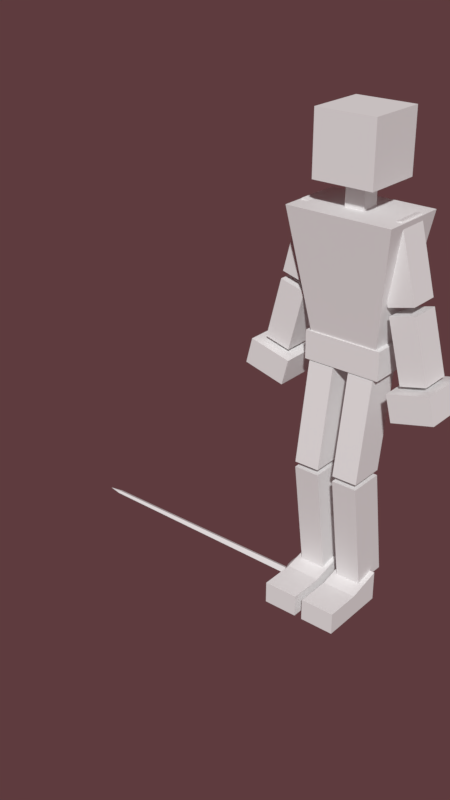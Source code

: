 # Source: PlayerRig01.blend  (saved by Blender 2.79.0; exported with 4.5.12 LTS)
import bpy
from mathutils import Matrix  # noqa: F401  (used for matrix-valued properties, if any)

bpy.ops.wm.read_factory_settings(use_empty=True)
scene = bpy.context.scene
scene.name = 'Scene'

# ---- collections
col_collection_12 = bpy.data.collections.new('Collection 12'); scene.collection.children.link(col_collection_12)
col_collection_13 = bpy.data.collections.new('Collection 13'); scene.collection.children.link(col_collection_13)

# ---- world
world_world = bpy.data.worlds.new('World'); scene.world = world_world
world_world.color = (0.1121, 0.04414, 0.04769)
world_world.use_sun_shadow = False
world_world.sun_shadow_jitter_overblur = 0.0
world_world.cycles.sampling_method = 'MANUAL'

# ---- meshes
me_rapier01_cube = bpy.data.meshes.new('Rapier01_Cube')
me_rapier01_cube.from_pydata([(0.004293, 0.9869, 0.0), (0.000656, 0.9869, 0.01135), (0.0, 0.0, 0.02), (0.0125, 0.0, 0.0), (0.000656, 0.9869, -0.01135), (0.0, 1.044, 0.0), (0.0, 0.0, 0.0), (0.0, 0.0, -0.02), (0.0, 0.0, -0.12), (0.0183, 0.0, -0.12), (0.009162, 0.0, -0.1377), (0.0, 0.0, -0.1377), (0.0, -0.015, 0.072), (0.0, -0.015, 0.024), (0.007103, -0.015, 0.024), (0.009069, -0.015, 0.072), (0.0, -0.015, 0.0), (0.0183, -0.015, 0.0), (0.0, 0.0, 0.12), (0.0, 0.0, 0.1377), (0.009162, 0.0, 0.1377), (0.0183, 0.0, 0.12), (0.009069, 0.0, 0.072), (0.007103, 0.0, 0.024), (0.0, 0.0, 0.024), (0.0, 0.0, 0.072), (0.0, -0.05125, -0.01272), (0.0, -0.015, -0.01), (0.007071, -0.015, -0.007071), (0.008994, -0.05125, -0.008994), (0.01, -0.015, 0.0), (0.01272, -0.05125, 0.0), (0.007071, -0.015, 0.007071), (0.008994, -0.05125, 0.008994), (0.0, -0.015, 0.01), (0.0, -0.05125, 0.01272), (0.015, -0.1588, -0.02121), (0.015, -0.1523, -0.01148), (0.01828, -0.1617, -0.007581), (0.01828, -0.166, -0.01401), (0.015, -0.1523, 0.01148), (0.015, -0.1588, 0.02121), (0.01828, -0.166, 0.01401), (0.01828, -0.1617, 0.007581), (0.015, -0.2077, 0.01148), (0.015, -0.21, 0.0), (0.01828, -0.1998, 0.0), (0.01828, -0.1983, 0.007581), (0.015, -0.1685, -0.02772), (0.01828, -0.1724, -0.0183), (0.015, -0.2012, -0.02121), (0.015, -0.1915, -0.02772), (0.01828, -0.1876, -0.0183), (0.01828, -0.194, -0.01401), (0.01945, -0.18, 0.0), (0.015, -0.1915, 0.02772), (0.015, -0.2012, 0.02121), (0.01828, -0.194, 0.01401), (0.01828, -0.1876, 0.0183), (0.015, -0.18, 0.03), (0.01828, -0.18, 0.01981), (0.015, -0.1685, 0.02772), (0.01828, -0.1724, 0.0183), (0.015, -0.15, 0.0), (0.01828, -0.1602, 0.0), (0.015, -0.18, -0.03), (0.01828, -0.18, -0.01981), (0.015, -0.2077, -0.01148), (0.01828, -0.1983, -0.007581), (0.007071, -0.16, 0.007071), (0.007845, -0.1238, 0.007845), (0.0, -0.1238, 0.0111), (0.0, -0.16, 0.01), (0.008355, -0.0875, 0.008355), (0.0, -0.0875, 0.01182), (0.01, -0.16, 0.0), (0.0111, -0.1238, 0.0), (0.01182, -0.0875, 0.0), (0.007071, -0.16, -0.007071), (0.007845, -0.1238, -0.007845), (0.008355, -0.0875, -0.008355), (0.0, -0.16, -0.01), (0.0, -0.1238, -0.0111), (0.0, -0.0875, -0.01182), (0.0, -0.015, -0.024), (0.007103, -0.015, -0.024), (0.0, -0.015, -0.072), (0.009069, -0.015, -0.072), (0.009069, 0.0, -0.072), (0.0, 0.0, -0.072), (0.0, 0.0, -0.024), (0.007103, 0.0, -0.024), (0.0, 0.0, 0.0), (0.0183, 0.0, 0.0), (0.0, -0.015, -0.1377), (0.009162, -0.015, -0.1377), (0.0183, -0.015, -0.12), (0.0, -0.015, -0.12), (0.0, -0.015, 0.1377), (0.009162, -0.015, 0.1377), (0.0183, -0.015, 0.12), (0.0, -0.015, 0.12), (-0.004293, 0.9869, 0.0), (-0.0125, 0.0, 0.0), (-0.000656, 0.9869, 0.01135), (-0.000656, 0.9869, -0.01135), (-0.009162, 0.0, -0.1377), (-0.0183, 0.0, -0.12), (-0.009069, -0.015, 0.072), (-0.007103, -0.015, 0.024), (-0.0183, -0.015, 0.0), (-0.0183, 0.0, 0.12), (-0.009162, 0.0, 0.1377), (-0.009069, 0.0, 0.072), (-0.007103, 0.0, 0.024), (-0.008994, -0.05125, -0.008994), (-0.007071, -0.015, -0.007071), (-0.01272, -0.05125, 0.0), (-0.01, -0.015, 0.0), (-0.008994, -0.05125, 0.008994), (-0.007071, -0.015, 0.007071), (-0.015, -0.1588, -0.02121), (-0.01828, -0.166, -0.01401), (-0.01828, -0.1617, -0.007581), (-0.015, -0.1523, -0.01148), (-0.015, -0.1523, 0.01148), (-0.01828, -0.1617, 0.007581), (-0.01828, -0.166, 0.01401), (-0.015, -0.1588, 0.02121), (-0.015, -0.2077, 0.01148), (-0.01828, -0.1983, 0.007581), (-0.01828, -0.1998, 0.0), (-0.015, -0.21, 0.0), (-0.015, -0.1685, -0.02772), (-0.01828, -0.1724, -0.0183), (-0.015, -0.2012, -0.02121), (-0.01828, -0.194, -0.01401), (-0.01828, -0.1876, -0.0183), (-0.015, -0.1915, -0.02772), (-0.01945, -0.18, 0.0), (-0.015, -0.1915, 0.02772), (-0.01828, -0.1876, 0.0183), (-0.01828, -0.194, 0.01401), (-0.015, -0.2012, 0.02121), (-0.015, -0.18, 0.03), (-0.01828, -0.18, 0.01981), (-0.01828, -0.1724, 0.0183), (-0.015, -0.1685, 0.02772), (-0.01828, -0.1602, 0.0), (-0.015, -0.15, 0.0), (-0.015, -0.18, -0.03), (-0.01828, -0.18, -0.01981), (-0.015, -0.2077, -0.01148), (-0.01828, -0.1983, -0.007581), (-0.007071, -0.16, 0.007071), (-0.007845, -0.1238, 0.007845), (-0.008355, -0.0875, 0.008355), (-0.01, -0.16, 0.0), (-0.0111, -0.1238, 0.0), (-0.01182, -0.0875, 0.0), (-0.007071, -0.16, -0.007071), (-0.007845, -0.1238, -0.007845), (-0.008355, -0.0875, -0.008355), (-0.007103, -0.015, -0.024), (-0.009069, -0.015, -0.072), (-0.009069, 0.0, -0.072), (-0.007103, 0.0, -0.024), (-0.0183, 0.0, 0.0), (-0.009162, -0.015, -0.1377), (-0.0183, -0.015, -0.12), (-0.009162, -0.015, 0.1377), (-0.0183, -0.015, 0.12), (0.0, 0.09511, -0.0309), (0.0, 0.09877, -0.01564), (0.005987, 0.09877, -0.01445), (0.01183, 0.09511, -0.02855), (0.0, 0.0, -0.1), (0.0, 0.01564, -0.09877), (0.0378, 0.01564, -0.09125), (0.03827, 0.0, -0.09239), (0.0, 0.0891, -0.0454), (0.01737, 0.0891, -0.04194), (0.0, 0.0809, -0.05878), (0.02249, 0.0809, -0.0543), (0.0, 0.07071, -0.07071), (0.02706, 0.07071, -0.06533), (0.0, 0.05878, -0.0809), (0.03096, 0.05878, -0.07474), (0.0, 0.0454, -0.0891), (0.0341, 0.0454, -0.08232), (0.0, 0.0309, -0.09511), (0.03639, 0.0309, -0.08787), (0.0, 0.1, 0.0), (0.0321, 0.0891, -0.0321), (0.04156, 0.0809, -0.04156), (0.05, 0.07071, -0.05), (0.05721, 0.05878, -0.05721), (0.063, 0.0454, -0.063), (0.06725, 0.0309, -0.06725), (0.01106, 0.09877, -0.01106), (0.06984, 0.01564, -0.06984), (0.02185, 0.09511, -0.02185), (0.07071, 0.0, -0.07071), (0.08232, 0.0454, -0.0341), (0.08787, 0.0309, -0.03639), (0.01445, 0.09877, -0.005986), (0.09125, 0.01564, -0.0378), (0.02855, 0.09511, -0.01183), (0.09239, 0.0, -0.03827), (0.04194, 0.0891, -0.01737), (0.0543, 0.0809, -0.02249), (0.06533, 0.07071, -0.02706), (0.07474, 0.05878, -0.03096), (0.0454, 0.0891, 0.0), (0.05878, 0.0809, 0.0), (0.07071, 0.07071, 0.0), (0.0809, 0.05878, 0.0), (0.0891, 0.0454, 0.0), (0.09511, 0.0309, 0.0), (0.01564, 0.09877, 0.0), (0.09877, 0.01564, 0.0), (0.0309, 0.09511, 0.0), (0.1, 0.0, 0.0), (0.07474, 0.05878, 0.03096), (0.08232, 0.0454, 0.0341), (0.08787, 0.0309, 0.03639), (0.01445, 0.09877, 0.005987), (0.09125, 0.01564, 0.0378), (0.02855, 0.09511, 0.01183), (0.09239, 0.0, 0.03827), (0.04194, 0.0891, 0.01737), (0.0543, 0.0809, 0.02249), (0.06533, 0.07071, 0.02706), (0.02185, 0.09511, 0.02185), (0.0321, 0.0891, 0.0321), (0.04156, 0.0809, 0.04156), (0.05, 0.07071, 0.05), (0.05721, 0.05878, 0.05721), (0.063, 0.0454, 0.063), (0.06725, 0.0309, 0.06725), (0.01106, 0.09877, 0.01106), (0.06984, 0.01564, 0.06984), (0.07071, 0.0, 0.07071), (0.03096, 0.05878, 0.07474), (0.0341, 0.0454, 0.08232), (0.03639, 0.0309, 0.08787), (0.005987, 0.09877, 0.01445), (0.0378, 0.01564, 0.09125), (0.01183, 0.09511, 0.02855), (0.03827, 0.0, 0.09239), (0.01737, 0.0891, 0.04194), (0.02249, 0.0809, 0.0543), (0.02706, 0.07071, 0.06533), (0.0, 0.01564, 0.09877), (0.0, 0.0, 0.1), (0.0, 0.09511, 0.0309), (0.0, 0.0891, 0.0454), (0.0, 0.0809, 0.05878), (0.0, 0.07071, 0.07071), (0.0, 0.05878, 0.0809), (0.0, 0.0454, 0.0891), (0.0, 0.0309, 0.09511), (0.0, 0.09877, 0.01564), (0.0, -0.18, -0.03), (0.0, -0.1915, -0.02772), (0.0, -0.2012, -0.02121), (0.0, -0.2077, -0.01148), (0.0, -0.21, 0.0), (0.0, -0.2077, 0.01148), (0.0, -0.2012, 0.02121), (0.0, -0.1915, 0.02772), (0.0, -0.18, 0.03), (0.0, -0.1685, 0.02772), (0.0, -0.1588, 0.02121), (0.0, -0.1523, 0.01148), (0.0, -0.15, 0.0), (0.0, -0.1523, -0.01148), (0.0, -0.1588, -0.02121), (0.0, -0.1685, -0.02772), (-0.01183, 0.09511, -0.02855), (-0.005987, 0.09877, -0.01445), (-0.03827, 0.0, -0.09239), (-0.0378, 0.01564, -0.09125), (-0.01737, 0.0891, -0.04194), (-0.02249, 0.0809, -0.0543), (-0.02706, 0.07071, -0.06533), (-0.03096, 0.05878, -0.07474), (-0.0341, 0.0454, -0.08232), (-0.03639, 0.0309, -0.08787), (-0.04156, 0.0809, -0.04156), (-0.0321, 0.0891, -0.0321), (-0.05, 0.07071, -0.05), (-0.05721, 0.05878, -0.05721), (-0.063, 0.0454, -0.063), (-0.06725, 0.0309, -0.06725), (-0.01106, 0.09877, -0.01106), (-0.06984, 0.01564, -0.06984), (-0.02185, 0.09511, -0.02185), (-0.07071, 0.0, -0.07071), (-0.08787, 0.0309, -0.03639), (-0.08232, 0.0454, -0.0341), (-0.01445, 0.09877, -0.005986), (-0.09125, 0.01564, -0.0378), (-0.02855, 0.09511, -0.01183), (-0.09239, 0.0, -0.03827), (-0.04194, 0.0891, -0.01737), (-0.0543, 0.0809, -0.02249), (-0.06533, 0.07071, -0.02706), (-0.07474, 0.05878, -0.03096), (-0.05878, 0.0809, 0.0), (-0.0454, 0.0891, 0.0), (-0.07071, 0.07071, 0.0), (-0.0809, 0.05878, 0.0), (-0.0891, 0.0454, 0.0), (-0.09511, 0.0309, 0.0), (-0.01564, 0.09877, 0.0), (-0.09877, 0.01564, 0.0), (-0.0309, 0.09511, 0.0), (-0.1, 0.0, 0.0), (-0.08232, 0.0454, 0.0341), (-0.07474, 0.05878, 0.03096), (-0.08787, 0.0309, 0.03639), (-0.01445, 0.09877, 0.005987), (-0.09125, 0.01564, 0.0378), (-0.02855, 0.09511, 0.01183), (-0.09239, 0.0, 0.03827), (-0.04194, 0.0891, 0.01737), (-0.0543, 0.0809, 0.02249), (-0.06533, 0.07071, 0.02706), (-0.0321, 0.0891, 0.0321), (-0.02185, 0.09511, 0.02185), (-0.04156, 0.0809, 0.04156), (-0.05, 0.07071, 0.05), (-0.05721, 0.05878, 0.05721), (-0.063, 0.0454, 0.063), (-0.06725, 0.0309, 0.06725), (-0.01106, 0.09877, 0.01106), (-0.06984, 0.01564, 0.06984), (-0.07071, 0.0, 0.07071), (-0.0341, 0.0454, 0.08232), (-0.03096, 0.05878, 0.07474), (-0.03639, 0.0309, 0.08787), (-0.005987, 0.09877, 0.01445), (-0.0378, 0.01564, 0.09125), (-0.01183, 0.09511, 0.02855), (-0.03827, 0.0, 0.09239), (-0.01737, 0.0891, 0.04194), (-0.02249, 0.0809, 0.0543), (-0.02706, 0.07071, 0.06533)], [], [(0, 1, 2, 3), (4, 5, 0), (6, 3, 2), (4, 0, 3, 7), (5, 1, 0), (6, 7, 3), (8, 9, 10, 11), (12, 13, 14, 15), (13, 16, 17, 14), (18, 19, 20, 21), (22, 23, 24, 25), (26, 27, 28, 29), (29, 28, 30, 31), (31, 30, 32, 33), (33, 32, 34, 35), (36, 37, 38, 39), (40, 41, 42, 43), (44, 45, 46, 47), (48, 36, 39, 49), (50, 51, 52, 53), (43, 42, 54), (55, 56, 57, 58), (59, 55, 58, 60), (41, 61, 62, 42), (37, 63, 64, 38), (65, 48, 49, 66), (67, 50, 53, 68), (61, 59, 60, 62), (51, 65, 66, 52), (56, 44, 47, 57), (63, 40, 43, 64), (69, 70, 71, 72), (70, 73, 74, 71), (73, 33, 35, 74), (75, 76, 70, 69), (76, 77, 73, 70), (77, 31, 33, 73), (78, 79, 76, 75), (79, 80, 77, 76), (80, 29, 31, 77), (81, 82, 79, 78), (82, 83, 80, 79), (83, 26, 29, 80), (84, 85, 17, 16), (86, 87, 85, 84), (88, 89, 90, 91), (91, 90, 92, 93), (85, 91, 93, 17), (87, 88, 91, 85), (94, 11, 10, 95), (9, 96, 95, 10), (96, 97, 94, 95), (96, 9, 88, 87), (9, 8, 89, 88), (97, 96, 87, 86), (23, 93, 92, 24), (14, 17, 93, 23), (15, 14, 23, 22), (98, 99, 20, 19), (21, 20, 99, 100), (100, 99, 98, 101), (100, 15, 22, 21), (21, 22, 25, 18), (101, 12, 15, 100), (52, 66, 54), (39, 38, 54), (68, 53, 54), (64, 43, 54), (47, 46, 54), (62, 60, 54), (58, 57, 54), (66, 49, 54), (60, 58, 54), (57, 47, 54), (38, 64, 54), (42, 62, 54), (46, 68, 54), (45, 67, 68, 46), (49, 39, 54), (53, 52, 54), (102, 103, 2, 104), (105, 102, 5), (6, 2, 103), (105, 7, 103, 102), (5, 102, 104), (6, 103, 7), (8, 11, 106, 107), (12, 108, 109, 13), (13, 109, 110, 16), (18, 111, 112, 19), (113, 25, 24, 114), (26, 115, 116, 27), (115, 117, 118, 116), (117, 119, 120, 118), (119, 35, 34, 120), (121, 122, 123, 124), (125, 126, 127, 128), (129, 130, 131, 132), (133, 134, 122, 121), (135, 136, 137, 138), (126, 139, 127), (140, 141, 142, 143), (144, 145, 141, 140), (128, 127, 146, 147), (124, 123, 148, 149), (150, 151, 134, 133), (152, 153, 136, 135), (147, 146, 145, 144), (138, 137, 151, 150), (143, 142, 130, 129), (149, 148, 126, 125), (154, 72, 71, 155), (155, 71, 74, 156), (156, 74, 35, 119), (157, 154, 155, 158), (158, 155, 156, 159), (159, 156, 119, 117), (160, 157, 158, 161), (161, 158, 159, 162), (162, 159, 117, 115), (81, 160, 161, 82), (82, 161, 162, 83), (83, 162, 115, 26), (84, 16, 110, 163), (86, 84, 163, 164), (165, 166, 90, 89), (166, 167, 92, 90), (163, 110, 167, 166), (164, 163, 166, 165), (94, 168, 106, 11), (107, 106, 168, 169), (169, 168, 94, 97), (169, 164, 165, 107), (107, 165, 89, 8), (97, 86, 164, 169), (114, 24, 92, 167), (109, 114, 167, 110), (108, 113, 114, 109), (98, 19, 112, 170), (111, 171, 170, 112), (171, 101, 98, 170), (171, 111, 113, 108), (111, 18, 25, 113), (101, 171, 108, 12), (137, 139, 151), (122, 139, 123), (153, 139, 136), (148, 139, 126), (130, 139, 131), (146, 139, 145), (141, 139, 142), (151, 139, 134), (145, 139, 141), (142, 139, 130), (123, 139, 148), (127, 139, 146), (131, 139, 153), (132, 131, 153, 152), (134, 139, 122), (136, 139, 137), (172, 173, 174, 175), (176, 177, 178, 179), (180, 172, 175, 181), (182, 180, 181, 183), (184, 182, 183, 185), (186, 184, 185, 187), (188, 186, 187, 189), (190, 188, 189, 191), (173, 192, 174), (177, 190, 191, 178), (183, 181, 193, 194), (185, 183, 194, 195), (187, 185, 195, 196), (189, 187, 196, 197), (191, 189, 197, 198), (174, 192, 199), (178, 191, 198, 200), (175, 174, 199, 201), (179, 178, 200, 202), (181, 175, 201, 193), (198, 197, 203, 204), (199, 192, 205), (200, 198, 204, 206), (201, 199, 205, 207), (202, 200, 206, 208), (193, 201, 207, 209), (194, 193, 209, 210), (195, 194, 210, 211), (196, 195, 211, 212), (197, 196, 212, 203), (210, 209, 213, 214), (211, 210, 214, 215), (212, 211, 215, 216), (203, 212, 216, 217), (204, 203, 217, 218), (205, 192, 219), (206, 204, 218, 220), (207, 205, 219, 221), (208, 206, 220, 222), (209, 207, 221, 213), (217, 216, 223, 224), (218, 217, 224, 225), (219, 192, 226), (220, 218, 225, 227), (221, 219, 226, 228), (222, 220, 227, 229), (213, 221, 228, 230), (214, 213, 230, 231), (215, 214, 231, 232), (216, 215, 232, 223), (230, 228, 233, 234), (231, 230, 234, 235), (232, 231, 235, 236), (223, 232, 236, 237), (224, 223, 237, 238), (225, 224, 238, 239), (226, 192, 240), (227, 225, 239, 241), (228, 226, 240, 233), (229, 227, 241, 242), (238, 237, 243, 244), (239, 238, 244, 245), (240, 192, 246), (241, 239, 245, 247), (233, 240, 246, 248), (242, 241, 247, 249), (234, 233, 248, 250), (235, 234, 250, 251), (236, 235, 251, 252), (237, 236, 252, 243), (249, 247, 253, 254), (250, 248, 255, 256), (251, 250, 256, 257), (252, 251, 257, 258), (243, 252, 258, 259), (244, 243, 259, 260), (245, 244, 260, 261), (246, 192, 262), (247, 245, 261, 253), (248, 246, 262, 255), (263, 65, 51, 264), (264, 51, 50, 265), (265, 50, 67, 266), (266, 67, 45, 267), (267, 45, 44, 268), (268, 44, 56, 269), (269, 56, 55, 270), (270, 55, 59, 271), (271, 59, 61, 272), (272, 61, 41, 273), (273, 41, 40, 274), (274, 40, 63, 275), (275, 63, 37, 276), (276, 37, 36, 277), (277, 36, 48, 278), (278, 48, 65, 263), (172, 279, 280, 173), (176, 281, 282, 177), (180, 283, 279, 172), (182, 284, 283, 180), (184, 285, 284, 182), (186, 286, 285, 184), (188, 287, 286, 186), (190, 288, 287, 188), (173, 280, 192), (177, 282, 288, 190), (284, 289, 290, 283), (285, 291, 289, 284), (286, 292, 291, 285), (287, 293, 292, 286), (288, 294, 293, 287), (280, 295, 192), (282, 296, 294, 288), (279, 297, 295, 280), (281, 298, 296, 282), (283, 290, 297, 279), (294, 299, 300, 293), (295, 301, 192), (296, 302, 299, 294), (297, 303, 301, 295), (298, 304, 302, 296), (290, 305, 303, 297), (289, 306, 305, 290), (291, 307, 306, 289), (292, 308, 307, 291), (293, 300, 308, 292), (306, 309, 310, 305), (307, 311, 309, 306), (308, 312, 311, 307), (300, 313, 312, 308), (299, 314, 313, 300), (301, 315, 192), (302, 316, 314, 299), (303, 317, 315, 301), (304, 318, 316, 302), (305, 310, 317, 303), (313, 319, 320, 312), (314, 321, 319, 313), (315, 322, 192), (316, 323, 321, 314), (317, 324, 322, 315), (318, 325, 323, 316), (310, 326, 324, 317), (309, 327, 326, 310), (311, 328, 327, 309), (312, 320, 328, 311), (326, 329, 330, 324), (327, 331, 329, 326), (328, 332, 331, 327), (320, 333, 332, 328), (319, 334, 333, 320), (321, 335, 334, 319), (322, 336, 192), (323, 337, 335, 321), (324, 330, 336, 322), (325, 338, 337, 323), (334, 339, 340, 333), (335, 341, 339, 334), (336, 342, 192), (337, 343, 341, 335), (330, 344, 342, 336), (338, 345, 343, 337), (329, 346, 344, 330), (331, 347, 346, 329), (332, 348, 347, 331), (333, 340, 348, 332), (345, 254, 253, 343), (346, 256, 255, 344), (347, 257, 256, 346), (348, 258, 257, 347), (340, 259, 258, 348), (339, 260, 259, 340), (341, 261, 260, 339), (342, 262, 192), (343, 253, 261, 341), (344, 255, 262, 342), (263, 264, 138, 150), (264, 265, 135, 138), (265, 266, 152, 135), (266, 267, 132, 152), (267, 268, 129, 132), (268, 269, 143, 129), (269, 270, 140, 143), (270, 271, 144, 140), (271, 272, 147, 144), (272, 273, 128, 147), (273, 274, 125, 128), (274, 275, 149, 125), (275, 276, 124, 149), (276, 277, 121, 124), (277, 278, 133, 121), (278, 263, 150, 133)])
me_rapier01_cube.polygons.foreach_set('use_smooth', [0, 0, 0, 0, 0, 0, 0, 0, 0, 0, 0, 0, 0, 0, 0, 0, 0, 0, 0, 0, 0, 0, 0, 0, 0, 0, 0, 0, 0, 0, 0, 0, 0, 0, 0, 0, 0, 0, 0, 0, 0, 0, 0, 0, 0, 0, 0, 0, 0, 0, 0, 0, 0, 0, 0, 0, 0, 0, 0, 0, 0, 0, 0, 0, 0, 0, 0, 0, 0, 0, 0, 0, 0, 0, 0, 0, 0, 0, 0, 0, 0, 0, 0, 0, 0, 0, 0, 0, 0, 0, 0, 0, 0, 0, 0, 0, 0, 0, 0, 0, 0, 0, 0, 0, 0, 0, 0, 0, 0, 0, 0, 0, 0, 0, 0, 0, 0, 0, 0, 0, 0, 0, 0, 0, 0, 0, 0, 0, 0, 0, 0, 0, 0, 0, 0, 0, 0, 0, 0, 0, 0, 0, 0, 0, 0, 0, 0, 0, 0, 0, 0, 0, 0, 0, 0, 0, 0, 0, 0, 0, 1, 1, 1, 1, 1, 1, 1, 1, 1, 1, 1, 1, 1, 1, 1, 1, 1, 1, 1, 1, 1, 1, 1, 1, 1, 1, 1, 1, 1, 1, 1, 1, 1, 1, 1, 1, 1, 1, 1, 1, 1, 1, 1, 1, 1, 1, 1, 1, 1, 1, 1, 1, 1, 1, 1, 1, 1, 1, 1, 1, 1, 1, 1, 1, 1, 1, 1, 1, 1, 1, 1, 1, 1, 1, 1, 1, 1, 1, 1, 1, 1, 1, 1, 1, 1, 1, 1, 1, 1, 1, 1, 1, 1, 1, 1, 1, 1, 1, 1, 1, 1, 1, 1, 1, 1, 1, 1, 1, 1, 1, 1, 1, 1, 1, 1, 1, 1, 1, 1, 1, 1, 1, 1, 1, 1, 1, 1, 1, 1, 1, 1, 1, 1, 1, 1, 1, 1, 1, 1, 1, 1, 1, 1, 1, 1, 1, 1, 1, 1, 1, 1, 1, 1, 1, 1, 1, 1, 1, 1, 1, 1, 1, 1, 1, 1, 1, 1, 1, 1, 1, 1, 1, 1, 1, 1, 1, 1, 1, 1, 1, 1, 1, 1, 1, 1, 1, 1, 1, 1, 1, 1, 1])
_k = set([(36, 37), (36, 48), (37, 63), (40, 41), (40, 63), (41, 61), (44, 45), (44, 56), (45, 67), (48, 65), (50, 51), (50, 67), (51, 65), (55, 56), (55, 59), (59, 61), (121, 124), (121, 133), (124, 149), (125, 128), (125, 149), (128, 147), (129, 132), (129, 143), (132, 152), (133, 150), (135, 138), (135, 152), (138, 150), (140, 143), (140, 144), (144, 147), (176, 179), (176, 281), (179, 202), (202, 208), (208, 222), (222, 229), (229, 242), (242, 249), (249, 254), (254, 345), (281, 298), (298, 304), (304, 318), (318, 325), (325, 338), (338, 345)])
me_rapier01_cube.attributes.new('sharp_edge', 'BOOLEAN', 'EDGE').data.foreach_set('value', [ (min(e.vertices), max(e.vertices)) in _k for e in me_rapier01_cube.edges])
me_rapier01_cube.use_remesh_preserve_volume = False
me_rapier01_cube.use_remesh_preserve_attributes = False
me_rapier01_cube.use_mirror_vertex_groups = False
me_rapier01_cube.update()
me_rapier01_cube.normals_split_custom_set([tuple(v) for v in zip(*[iter([0.8891, 0.005406, 0.4576, 0.8891, 0.005406, 0.4576, 0.8891, 0.005406, 0.4576, 0.8891, 0.005406, 0.4576, 0.9499, 0.07113, -0.3043, 0.9499, 0.07113, -0.3043, 0.9499, 0.07113, -0.3043, 0.0, -1.0, 0.0, 0.0, -1.0, 0.0, 0.0, -1.0, 0.0, 0.8891, 0.005406, -0.4576, 0.8891, 0.005406, -0.4576, 0.8891, 0.005406, -0.4576, 0.8891, 0.005406, -0.4576, 0.9499, 0.07113, 0.3043, 0.9499, 0.07113, 0.3043, 0.9499, 0.07113, 0.3043, 0.0, -1.0, 0.0, 0.0, -1.0, 0.0, 0.0, -1.0, 0.0, 0.0, 1.0, 0.0, 0.0, 1.0, 0.0, 0.0, 1.0, 0.0, 0.0, 1.0, 0.0, 0.0, -1.0, 1.406e-08, 0.0, -1.0, 1.406e-08, 0.0, -1.0, 1.406e-08, 0.0, -1.0, 1.406e-08, 0.0, -1.0, 0.0, 0.0, -1.0, 0.0, 0.0, -1.0, 0.0, 0.0, -1.0, 0.0, 0.0, 1.0, 0.0, 0.0, 1.0, 0.0, 0.0, 1.0, 0.0, 0.0, 1.0, 0.0, 0.0, 1.0, 0.0, 0.0, 1.0, 0.0, 0.0, 1.0, 0.0, 0.0, 1.0, 0.0, 0.3818, 0.06914, -0.9217, 0.3818, 0.06914, -0.9217, 0.3818, 0.06914, -0.9217, 0.3818, 0.06914, -0.9217, 0.9217, 0.06914, -0.3818, 0.9217, 0.06914, -0.3818, 0.9217, 0.06914, -0.3818, 0.9217, 0.06914, -0.3818, 0.9217, 0.06914, 0.3818, 0.9217, 0.06914, 0.3818, 0.9217, 0.06914, 0.3818, 0.9217, 0.06914, 0.3818, 0.3818, 0.06914, 0.9217, 0.3818, 0.06914, 0.9217, 0.3818, 0.06914, 0.9217, 0.3818, 0.06914, 0.9217, 0.9503, 0.2589, -0.173, 0.9503, 0.2589, -0.173, 0.9503, 0.2589, -0.173, 0.9503, 0.2589, -0.173, 0.9503, 0.2589, 0.173, 0.9503, 0.2589, 0.173, 0.9503, 0.2589, 0.173, 0.9503, 0.2589, 0.173, 0.9503, -0.3054, 0.06076, 0.9503, -0.3054, 0.06076, 0.9503, -0.3054, 0.06076, 0.9503, -0.3054, 0.06076, 0.9503, 0.173, -0.2589, 0.9503, 0.173, -0.2589, 0.9503, 0.173, -0.2589, 0.9503, 0.173, -0.2589, 0.9503, -0.173, -0.2589, 0.9503, -0.173, -0.2589, 0.9503, -0.173, -0.2589, 0.9503, -0.173, -0.2589, 0.9982, 0.04998, 0.0334, 0.9982, 0.04998, 0.0334, 0.9982, 0.04998, 0.0334, 0.9503, -0.173, 0.2589, 0.9503, -0.173, 0.2589, 0.9503, -0.173, 0.2589, 0.9503, -0.173, 0.2589, 0.9503, -0.06076, 0.3054, 0.9503, -0.06076, 0.3054, 0.9503, -0.06076, 0.3054, 0.9503, -0.06076, 0.3054, 0.9503, 0.173, 0.2589, 0.9503, 0.173, 0.2589, 0.9503, 0.173, 0.2589, 0.9503, 0.173, 0.2589, 0.9503, 0.3054, -0.06076, 0.9503, 0.3054, -0.06076, 0.9503, 0.3054, -0.06076, 0.9503, 0.3054, -0.06076, 0.9503, 0.06077, -0.3054, 0.9503, 0.06077, -0.3054, 0.9503, 0.06077, -0.3054, 0.9503, 0.06077, -0.3054, 0.9503, -0.2589, -0.173, 0.9503, -0.2589, -0.173, 0.9503, -0.2589, -0.173, 0.9503, -0.2589, -0.173, 0.9503, 0.06077, 0.3054, 0.9503, 0.06077, 0.3054, 0.9503, 0.06077, 0.3054, 0.9503, 0.06077, 0.3054, 0.9503, -0.06076, -0.3054, 0.9503, -0.06076, -0.3054, 0.9503, -0.06076, -0.3054, 0.9503, -0.06076, -0.3054, 0.9503, -0.2589, 0.173, 0.9503, -0.2589, 0.173, 0.9503, -0.2589, 0.173, 0.9503, -0.2589, 0.173, 0.9503, 0.3054, 0.06076, 0.9503, 0.3054, 0.06076, 0.9503, 0.3054, 0.06076, 0.9503, 0.3054, 0.06076, 0.3826, -0.02789, 0.9235, 0.3826, -0.02789, 0.9235, 0.3826, -0.02789, 0.9235, 0.3826, -0.02789, 0.9235, 0.3826, -0.01836, 0.9237, 0.3826, -0.01836, 0.9237, 0.3826, -0.01836, 0.9237, 0.3826, -0.01836, 0.9237, 0.3825, -0.02303, 0.9237, 0.3825, -0.02303, 0.9237, 0.3825, -0.02303, 0.9237, 0.3825, -0.02303, 0.9237, 0.9235, -0.02789, 0.3826, 0.9235, -0.02789, 0.3826, 0.9235, -0.02789, 0.3826, 0.9235, -0.02789, 0.3826, 0.9237, -0.01836, 0.3826, 0.9237, -0.01836, 0.3826, 0.9237, -0.01836, 0.3826, 0.9237, -0.01836, 0.3826, 0.9237, -0.02303, 0.3825, 0.9237, -0.02303, 0.3825, 0.9237, -0.02303, 0.3825, 0.9237, -0.02303, 0.3825, 0.9235, -0.02789, -0.3826, 0.9235, -0.02789, -0.3826, 0.9235, -0.02789, -0.3826, 0.9235, -0.02789, -0.3826, 0.9237, -0.01836, -0.3826, 0.9237, -0.01836, -0.3826, 0.9237, -0.01836, -0.3826, 0.9237, -0.01836, -0.3826, 0.9237, -0.02303, -0.3825, 0.9237, -0.02303, -0.3825, 0.9237, -0.02303, -0.3825, 0.9237, -0.02303, -0.3825, 0.3826, -0.02789, -0.9235, 0.3826, -0.02789, -0.9235, 0.3826, -0.02789, -0.9235, 0.3826, -0.02789, -0.9235, 0.3826, -0.01836, -0.9237, 0.3826, -0.01836, -0.9237, 0.3826, -0.01836, -0.9237, 0.3826, -0.01836, -0.9237, 0.3825, -0.02303, -0.9237, 0.3825, -0.02303, -0.9237, 0.3825, -0.02303, -0.9237, 0.3825, -0.02303, -0.9237, 0.0, -1.0, 0.0, 0.0, -1.0, 0.0, 0.0, -1.0, 0.0, 0.0, -1.0, 0.0, 0.0, -1.0, -1.875e-08, 0.0, -1.0, -1.875e-08, 0.0, -1.0, -1.875e-08, 0.0, -1.0, -1.875e-08, 0.0, 1.0, 0.0, 0.0, 1.0, 0.0, 0.0, 1.0, 0.0, 0.0, 1.0, 0.0, 0.0, 1.0, 0.0, 0.0, 1.0, 0.0, 0.0, 1.0, 0.0, 0.0, 1.0, 0.0, 0.9062, 0.0, -0.4229, 0.9062, 0.0, -0.4229, 0.9062, 0.0, -0.4229, 0.9062, 0.0, -0.4229, 0.9992, 0.0, 0.04092, 0.9992, 0.0, 0.04092, 0.9992, 0.0, 0.04092, 0.9992, 0.0, 0.04092, 0.0, 0.0, -1.0, 0.0, 0.0, -1.0, 0.0, 0.0, -1.0, 0.0, 0.0, -1.0, 0.8888, 0.0, -0.4583, 0.8888, 0.0, -0.4583, 0.8888, 0.0, -0.4583, 0.8888, 0.0, -0.4583, 0.0, -1.0, 0.0, 0.0, -1.0, 0.0, 0.0, -1.0, 0.0, 0.0, -1.0, 0.0, 0.982, 0.0, 0.189, 0.982, 0.0, 0.189, 0.982, 0.0, 0.189, 0.982, 0.0, 0.189, 0.0, 1.0, 0.0, 0.0, 1.0, 0.0, 0.0, 1.0, 0.0, 0.0, 1.0, 0.0, 0.0, -1.0, 0.0, 0.0, -1.0, 0.0, 0.0, -1.0, 0.0, 0.0, -1.0, 0.0, 0.0, 1.0, 0.0, 0.0, 1.0, 0.0, 0.0, 1.0, 0.0, 0.0, 1.0, 0.0, 0.9062, 0.0, 0.4229, 0.9062, 0.0, 0.4229, 0.9062, 0.0, 0.4229, 0.9062, 0.0, 0.4229, 0.9992, 0.0, -0.04092, 0.9992, 0.0, -0.04092, 0.9992, 0.0, -0.04092, 0.9992, 0.0, -0.04092, 0.0, 0.0, 1.0, 0.0, 0.0, 1.0, 0.0, 0.0, 1.0, 0.0, 0.0, 1.0, 0.8888, 0.0, 0.4583, 0.8888, 0.0, 0.4583, 0.8888, 0.0, 0.4583, 0.8888, 0.0, 0.4583, 0.0, -1.0, 0.0, 0.0, -1.0, 0.0, 0.0, -1.0, 0.0, 0.0, -1.0, 0.0, 0.982, 0.0, -0.189, 0.982, 0.0, -0.189, 0.982, 0.0, -0.189, 0.982, 0.0, -0.189, 0.0, 1.0, 0.0, 0.0, 1.0, 0.0, 0.0, 1.0, 0.0, 0.0, 1.0, 0.0, 0.0, -1.0, 0.0, 0.0, -1.0, 0.0, 0.0, -1.0, 0.0, 0.0, -1.0, 0.0, 0.9982, -0.01173, -0.05895, 0.9982, -0.01173, -0.05895, 0.9982, -0.01173, -0.05895, 0.9982, 0.04998, -0.0334, 0.9982, 0.04998, -0.0334, 0.9982, 0.04998, -0.0334, 0.9982, -0.04998, -0.0334, 0.9982, -0.04998, -0.0334, 0.9982, -0.04998, -0.0334, 0.9982, 0.05895, 0.01173, 0.9982, 0.05895, 0.01173, 0.9982, 0.05895, 0.01173, 0.9982, -0.05895, 0.01173, 0.9982, -0.05895, 0.01173, 0.9982, -0.05895, 0.01173, 0.9982, 0.01173, 0.05895, 0.9982, 0.01173, 0.05895, 0.9982, 0.01173, 0.05895, 0.9982, -0.0334, 0.04998, 0.9982, -0.0334, 0.04998, 0.9982, -0.0334, 0.04998, 0.9982, 0.01173, -0.05895, 0.9982, 0.01173, -0.05895, 0.9982, 0.01173, -0.05895, 0.9982, -0.01173, 0.05895, 0.9982, -0.01173, 0.05895, 0.9982, -0.01173, 0.05895, 0.9982, -0.04998, 0.0334, 0.9982, -0.04998, 0.0334, 0.9982, -0.04998, 0.0334, 0.9982, 0.05895, -0.01173, 0.9982, 0.05895, -0.01173, 0.9982, 0.05895, -0.01173, 0.9982, 0.0334, 0.04998, 0.9982, 0.0334, 0.04998, 0.9982, 0.0334, 0.04998, 0.9982, -0.05895, -0.01173, 0.9982, -0.05895, -0.01173, 0.9982, -0.05895, -0.01173, 0.9503, -0.3054, -0.06076, 0.9503, -0.3054, -0.06076, 0.9503, -0.3054, -0.06076, 0.9503, -0.3054, -0.06076, 0.9982, 0.0334, -0.04998, 0.9982, 0.0334, -0.04998, 0.9982, 0.0334, -0.04998, 0.9982, -0.0334, -0.04998, 0.9982, -0.0334, -0.04998, 0.9982, -0.0334, -0.04998, -0.8891, 0.005406, 0.4576, -0.8891, 0.005406, 0.4576, -0.8891, 0.005406, 0.4576, -0.8891, 0.005406, 0.4576, -0.9499, 0.07113, -0.3043, -0.9499, 0.07113, -0.3043, -0.9499, 0.07113, -0.3043, 0.0, -1.0, 0.0, 0.0, -1.0, 0.0, 0.0, -1.0, 0.0, -0.8891, 0.005406, -0.4576, -0.8891, 0.005406, -0.4576, -0.8891, 0.005406, -0.4576, -0.8891, 0.005406, -0.4576, -0.9499, 0.07113, 0.3043, -0.9499, 0.07113, 0.3043, -0.9499, 0.07113, 0.3043, 0.0, -1.0, 0.0, 0.0, -1.0, 0.0, 0.0, -1.0, 0.0, 0.0, 1.0, 0.0, 0.0, 1.0, 0.0, 0.0, 1.0, 0.0, 0.0, 1.0, 0.0, 0.0, -1.0, 1.875e-08, 0.0, -1.0, 1.875e-08, 0.0, -1.0, 1.875e-08, 0.0, -1.0, 1.875e-08, 0.0, -1.0, 0.0, 0.0, -1.0, 0.0, 0.0, -1.0, 0.0, 0.0, -1.0, 0.0, 0.0, 1.0, 0.0, 0.0, 1.0, 0.0, 0.0, 1.0, 0.0, 0.0, 1.0, 0.0, 0.0, 1.0, 0.0, 0.0, 1.0, 0.0, 0.0, 1.0, 0.0, 0.0, 1.0, 0.0, -0.3818, 0.06914, -0.9217, -0.3818, 0.06914, -0.9217, -0.3818, 0.06914, -0.9217, -0.3818, 0.06914, -0.9217, -0.9217, 0.06914, -0.3818, -0.9217, 0.06914, -0.3818, -0.9217, 0.06914, -0.3818, -0.9217, 0.06914, -0.3818, -0.9217, 0.06914, 0.3818, -0.9217, 0.06914, 0.3818, -0.9217, 0.06914, 0.3818, -0.9217, 0.06914, 0.3818, -0.3818, 0.06914, 0.9217, -0.3818, 0.06914, 0.9217, -0.3818, 0.06914, 0.9217, -0.3818, 0.06914, 0.9217, -0.9503, 0.2589, -0.173, -0.9503, 0.2589, -0.173, -0.9503, 0.2589, -0.173, -0.9503, 0.2589, -0.173, -0.9503, 0.2589, 0.173, -0.9503, 0.2589, 0.173, -0.9503, 0.2589, 0.173, -0.9503, 0.2589, 0.173, -0.9503, -0.3054, 0.06076, -0.9503, -0.3054, 0.06076, -0.9503, -0.3054, 0.06076, -0.9503, -0.3054, 0.06076, -0.9503, 0.173, -0.2589, -0.9503, 0.173, -0.2589, -0.9503, 0.173, -0.2589, -0.9503, 0.173, -0.2589, -0.9503, -0.173, -0.2589, -0.9503, -0.173, -0.2589, -0.9503, -0.173, -0.2589, -0.9503, -0.173, -0.2589, -0.9982, 0.04998, 0.0334, -0.9982, 0.04998, 0.0334, -0.9982, 0.04998, 0.0334, -0.9503, -0.173, 0.2589, -0.9503, -0.173, 0.2589, -0.9503, -0.173, 0.2589, -0.9503, -0.173, 0.2589, -0.9503, -0.06076, 0.3054, -0.9503, -0.06076, 0.3054, -0.9503, -0.06076, 0.3054, -0.9503, -0.06076, 0.3054, -0.9503, 0.173, 0.2589, -0.9503, 0.173, 0.2589, -0.9503, 0.173, 0.2589, -0.9503, 0.173, 0.2589, -0.9503, 0.3054, -0.06076, -0.9503, 0.3054, -0.06076, -0.9503, 0.3054, -0.06076, -0.9503, 0.3054, -0.06076, -0.9503, 0.06077, -0.3054, -0.9503, 0.06077, -0.3054, -0.9503, 0.06077, -0.3054, -0.9503, 0.06077, -0.3054, -0.9503, -0.2589, -0.173, -0.9503, -0.2589, -0.173, -0.9503, -0.2589, -0.173, -0.9503, -0.2589, -0.173, -0.9503, 0.06077, 0.3054, -0.9503, 0.06077, 0.3054, -0.9503, 0.06077, 0.3054, -0.9503, 0.06077, 0.3054, -0.9503, -0.06076, -0.3054, -0.9503, -0.06076, -0.3054, -0.9503, -0.06076, -0.3054, -0.9503, -0.06076, -0.3054, -0.9503, -0.2589, 0.173, -0.9503, -0.2589, 0.173, -0.9503, -0.2589, 0.173, -0.9503, -0.2589, 0.173, -0.9503, 0.3054, 0.06076, -0.9503, 0.3054, 0.06076, -0.9503, 0.3054, 0.06076, -0.9503, 0.3054, 0.06076, -0.3826, -0.02789, 0.9235, -0.3826, -0.02789, 0.9235, -0.3826, -0.02789, 0.9235, -0.3826, -0.02789, 0.9235, -0.3826, -0.01836, 0.9237, -0.3826, -0.01836, 0.9237, -0.3826, -0.01836, 0.9237, -0.3826, -0.01836, 0.9237, -0.3825, -0.02303, 0.9237, -0.3825, -0.02303, 0.9237, -0.3825, -0.02303, 0.9237, -0.3825, -0.02303, 0.9237, -0.9235, -0.02789, 0.3826, -0.9235, -0.02789, 0.3826, -0.9235, -0.02789, 0.3826, -0.9235, -0.02789, 0.3826, -0.9237, -0.01836, 0.3826, -0.9237, -0.01836, 0.3826, -0.9237, -0.01836, 0.3826, -0.9237, -0.01836, 0.3826, -0.9237, -0.02303, 0.3825, -0.9237, -0.02303, 0.3825, -0.9237, -0.02303, 0.3825, -0.9237, -0.02303, 0.3825, -0.9235, -0.02789, -0.3826, -0.9235, -0.02789, -0.3826, -0.9235, -0.02789, -0.3826, -0.9235, -0.02789, -0.3826, -0.9237, -0.01836, -0.3826, -0.9237, -0.01836, -0.3826, -0.9237, -0.01836, -0.3826, -0.9237, -0.01836, -0.3826, -0.9237, -0.02303, -0.3825, -0.9237, -0.02303, -0.3825, -0.9237, -0.02303, -0.3825, -0.9237, -0.02303, -0.3825, -0.3826, -0.02789, -0.9235, -0.3826, -0.02789, -0.9235, -0.3826, -0.02789, -0.9235, -0.3826, -0.02789, -0.9235, -0.3826, -0.01836, -0.9237, -0.3826, -0.01836, -0.9237, -0.3826, -0.01836, -0.9237, -0.3826, -0.01836, -0.9237, -0.3825, -0.02303, -0.9237, -0.3825, -0.02303, -0.9237, -0.3825, -0.02303, -0.9237, -0.3825, -0.02303, -0.9237, 0.0, -1.0, 0.0, 0.0, -1.0, 0.0, 0.0, -1.0, 0.0, 0.0, -1.0, 0.0, 0.0, -1.0, -1.406e-08, 0.0, -1.0, -1.406e-08, 0.0, -1.0, -1.406e-08, 0.0, -1.0, -1.406e-08, 0.0, 1.0, 0.0, 0.0, 1.0, 0.0, 0.0, 1.0, 0.0, 0.0, 1.0, 0.0, 0.0, 1.0, 0.0, 0.0, 1.0, 0.0, 0.0, 1.0, 0.0, 0.0, 1.0, 0.0, -0.9062, 0.0, -0.4229, -0.9062, 0.0, -0.4229, -0.9062, 0.0, -0.4229, -0.9062, 0.0, -0.4229, -0.9992, 0.0, 0.04092, -0.9992, 0.0, 0.04092, -0.9992, 0.0, 0.04092, -0.9992, 0.0, 0.04092, 0.0, 0.0, -1.0, 0.0, 0.0, -1.0, 0.0, 0.0, -1.0, 0.0, 0.0, -1.0, -0.8888, 0.0, -0.4583, -0.8888, 0.0, -0.4583, -0.8888, 0.0, -0.4583, -0.8888, 0.0, -0.4583, 0.0, -1.0, 0.0, 0.0, -1.0, 0.0, 0.0, -1.0, 0.0, 0.0, -1.0, 0.0, -0.982, 0.0, 0.189, -0.982, 0.0, 0.189, -0.982, 0.0, 0.189, -0.982, 0.0, 0.189, 0.0, 1.0, 0.0, 0.0, 1.0, 0.0, 0.0, 1.0, 0.0, 0.0, 1.0, 0.0, 0.0, -1.0, 0.0, 0.0, -1.0, 0.0, 0.0, -1.0, 0.0, 0.0, -1.0, 0.0, 0.0, 1.0, 0.0, 0.0, 1.0, 0.0, 0.0, 1.0, 0.0, 0.0, 1.0, 0.0, -0.9062, 0.0, 0.4229, -0.9062, 0.0, 0.4229, -0.9062, 0.0, 0.4229, -0.9062, 0.0, 0.4229, -0.9992, 0.0, -0.04092, -0.9992, 0.0, -0.04092, -0.9992, 0.0, -0.04092, -0.9992, 0.0, -0.04092, 0.0, 0.0, 1.0, 0.0, 0.0, 1.0, 0.0, 0.0, 1.0, 0.0, 0.0, 1.0, -0.8888, 0.0, 0.4583, -0.8888, 0.0, 0.4583, -0.8888, 0.0, 0.4583, -0.8888, 0.0, 0.4583, 0.0, -1.0, 0.0, 0.0, -1.0, 0.0, 0.0, -1.0, 0.0, 0.0, -1.0, 0.0, -0.982, 0.0, -0.189, -0.982, 0.0, -0.189, -0.982, 0.0, -0.189, -0.982, 0.0, -0.189, 0.0, 1.0, 0.0, 0.0, 1.0, 0.0, 0.0, 1.0, 0.0, 0.0, 1.0, 0.0, 0.0, -1.0, 0.0, 0.0, -1.0, 0.0, 0.0, -1.0, 0.0, 0.0, -1.0, 0.0, -0.9982, -0.01173, -0.05895, -0.9982, -0.01173, -0.05895, -0.9982, -0.01173, -0.05895, -0.9982, 0.04998, -0.0334, -0.9982, 0.04998, -0.0334, -0.9982, 0.04998, -0.0334, -0.9982, -0.04998, -0.0334, -0.9982, -0.04998, -0.0334, -0.9982, -0.04998, -0.0334, -0.9982, 0.05895, 0.01173, -0.9982, 0.05895, 0.01173, -0.9982, 0.05895, 0.01173, -0.9982, -0.05895, 0.01173, -0.9982, -0.05895, 0.01173, -0.9982, -0.05895, 0.01173, -0.9982, 0.01173, 0.05895, -0.9982, 0.01173, 0.05895, -0.9982, 0.01173, 0.05895, -0.9982, -0.0334, 0.04998, -0.9982, -0.0334, 0.04998, -0.9982, -0.0334, 0.04998, -0.9982, 0.01173, -0.05895, -0.9982, 0.01173, -0.05895, -0.9982, 0.01173, -0.05895, -0.9982, -0.01173, 0.05895, -0.9982, -0.01173, 0.05895, -0.9982, -0.01173, 0.05895, -0.9982, -0.04998, 0.0334, -0.9982, -0.04998, 0.0334, -0.9982, -0.04998, 0.0334, -0.9982, 0.05895, -0.01173, -0.9982, 0.05895, -0.01173, -0.9982, 0.05895, -0.01173, -0.9982, 0.0334, 0.04998, -0.9982, 0.0334, 0.04998, -0.9982, 0.0334, 0.04998, -0.9982, -0.05895, -0.01173, -0.9982, -0.05895, -0.01173, -0.9982, -0.05895, -0.01173, -0.9503, -0.3054, -0.06076, -0.9503, -0.3054, -0.06076, -0.9503, -0.3054, -0.06076, -0.9503, -0.3054, -0.06076, -0.9982, 0.0334, -0.04998, -0.9982, 0.0334, -0.04998, -0.9982, 0.0334, -0.04998, -0.9982, -0.0334, -0.04998, -0.9982, -0.0334, -0.04998, -0.9982, -0.0334, -0.04998, 0.0, 0.9481, -0.3178, 0.0, 0.9861, -0.166, 0.06351, 0.9861, -0.1533, 0.1216, 0.9481, -0.2936, 0.0, 0.07844, -0.9969, 0.0, 0.1549, -0.9879, 0.3781, 0.1549, -0.9127, 0.3815, 0.07845, -0.921, 1.2e-09, 0.887, -0.4617, 0.0, 0.9481, -0.3178, 0.1216, 0.9481, -0.2936, 0.1767, 0.887, -0.4266, 2.409e-09, 0.8044, -0.5941, 1.2e-09, 0.887, -0.4617, 0.1767, 0.887, -0.4266, 0.2274, 0.8044, -0.5489, -2.419e-09, 0.7023, -0.7119, 2.409e-09, 0.8044, -0.5941, 0.2274, 0.8044, -0.5489, 0.2724, 0.7023, -0.6577, 0.0, 0.5832, -0.8123, -2.419e-09, 0.7023, -0.7119, 0.2724, 0.7023, -0.6577, 0.3109, 0.5832, -0.7505, -4.874e-09, 0.4501, -0.893, 0.0, 0.5832, -0.8123, 0.3109, 0.5832, -0.7505, 0.3417, 0.4501, -0.825, 0.0, 0.3062, -0.952, -4.874e-09, 0.4501, -0.893, 0.3417, 0.4501, -0.825, 0.3643, 0.3062, -0.8795, 0.0, 0.9861, -0.166, 2.984e-10, 1.0, -6.686e-07, 0.06351, 0.9861, -0.1533, 0.0, 0.1549, -0.9879, 0.0, 0.3062, -0.952, 0.3643, 0.3062, -0.8795, 0.3781, 0.1549, -0.9127, 0.2274, 0.8044, -0.5489, 0.1767, 0.887, -0.4266, 0.3265, 0.887, -0.3265, 0.4201, 0.8044, -0.4201, 0.2724, 0.7023, -0.6577, 0.2274, 0.8044, -0.5489, 0.4201, 0.8044, -0.4201, 0.5034, 0.7022, -0.5034, 0.3109, 0.5832, -0.7505, 0.2724, 0.7023, -0.6577, 0.5034, 0.7022, -0.5034, 0.5744, 0.5832, -0.5744, 0.3417, 0.4501, -0.825, 0.3109, 0.5832, -0.7505, 0.5744, 0.5832, -0.5744, 0.6314, 0.4501, -0.6314, 0.3643, 0.3062, -0.8795, 0.3417, 0.4501, -0.825, 0.6314, 0.4501, -0.6314, 0.6731, 0.3062, -0.6731, 0.06351, 0.9861, -0.1533, 2.984e-10, 1.0, -6.686e-07, 0.1174, 0.9861, -0.1174, 0.3781, 0.1549, -0.9127, 0.3643, 0.3062, -0.8795, 0.6731, 0.3062, -0.6731, 0.6986, 0.155, -0.6986, 0.1216, 0.9481, -0.2936, 0.06351, 0.9861, -0.1533, 0.1174, 0.9861, -0.1174, 0.2247, 0.9481, -0.2247, 0.3815, 0.07845, -0.921, 0.3781, 0.1549, -0.9127, 0.6986, 0.155, -0.6986, 0.7049, 0.07847, -0.7049, 0.1767, 0.887, -0.4266, 0.1216, 0.9481, -0.2936, 0.2247, 0.9481, -0.2247, 0.3265, 0.887, -0.3265, 0.6731, 0.3062, -0.6731, 0.6314, 0.4501, -0.6314, 0.825, 0.4501, -0.3417, 0.8795, 0.3062, -0.3643, 0.1174, 0.9861, -0.1174, 2.984e-10, 1.0, -6.686e-07, 0.1533, 0.9861, -0.06351, 0.6986, 0.155, -0.6986, 0.6731, 0.3062, -0.6731, 0.8795, 0.3062, -0.3643, 0.9127, 0.1549, -0.3781, 0.2247, 0.9481, -0.2247, 0.1174, 0.9861, -0.1174, 0.1533, 0.9861, -0.06351, 0.2936, 0.9481, -0.1216, 0.7049, 0.07847, -0.7049, 0.6986, 0.155, -0.6986, 0.9127, 0.1549, -0.3781, 0.921, 0.07845, -0.3815, 0.3265, 0.887, -0.3265, 0.2247, 0.9481, -0.2247, 0.2936, 0.9481, -0.1216, 0.4266, 0.887, -0.1767, 0.4201, 0.8044, -0.4201, 0.3265, 0.887, -0.3265, 0.4266, 0.887, -0.1767, 0.5489, 0.8044, -0.2274, 0.5034, 0.7022, -0.5034, 0.4201, 0.8044, -0.4201, 0.5489, 0.8044, -0.2274, 0.6577, 0.7023, -0.2724, 0.5744, 0.5832, -0.5744, 0.5034, 0.7022, -0.5034, 0.6577, 0.7023, -0.2724, 0.7505, 0.5832, -0.3109, 0.6314, 0.4501, -0.6314, 0.5744, 0.5832, -0.5744, 0.7505, 0.5832, -0.3109, 0.825, 0.4501, -0.3417, 0.5489, 0.8044, -0.2274, 0.4266, 0.887, -0.1767, 0.4617, 0.887, -1.233e-06, 0.5941, 0.8044, -4.771e-07, 0.6577, 0.7023, -0.2724, 0.5489, 0.8044, -0.2274, 0.5941, 0.8044, -4.771e-07, 0.7119, 0.7023, -1.936e-08, 0.7505, 0.5832, -0.3109, 0.6577, 0.7023, -0.2724, 0.7119, 0.7023, -1.936e-08, 0.8123, 0.5832, -1.457e-08, 0.825, 0.4501, -0.3417, 0.7505, 0.5832, -0.3109, 0.8123, 0.5832, -1.457e-08, 0.893, 0.4501, -1.462e-08, 0.8795, 0.3062, -0.3643, 0.825, 0.4501, -0.3417, 0.893, 0.4501, -1.462e-08, 0.952, 0.3062, 9.775e-09, 0.1533, 0.9861, -0.06351, 2.984e-10, 1.0, -6.686e-07, 0.166, 0.9861, -1.349e-06, 0.9127, 0.1549, -0.3781, 0.8795, 0.3062, -0.3643, 0.952, 0.3062, 9.775e-09, 0.9879, 0.1549, 0.0, 0.2936, 0.9481, -0.1216, 0.1533, 0.9861, -0.06351, 0.166, 0.9861, -1.349e-06, 0.3178, 0.9481, -1.315e-06, 0.921, 0.07845, -0.3815, 0.9127, 0.1549, -0.3781, 0.9879, 0.1549, 0.0, 0.9969, 0.07844, 9.766e-09, 0.4266, 0.887, -0.1767, 0.2936, 0.9481, -0.1216, 0.3178, 0.9481, -1.315e-06, 0.4617, 0.887, -1.233e-06, 0.893, 0.4501, -1.462e-08, 0.8123, 0.5832, -1.457e-08, 0.7505, 0.5832, 0.3109, 0.825, 0.4501, 0.3417, 0.952, 0.3062, 9.775e-09, 0.893, 0.4501, -1.462e-08, 0.825, 0.4501, 0.3417, 0.8795, 0.3062, 0.3643, 0.166, 0.9861, -1.349e-06, 2.984e-10, 1.0, -6.686e-07, 0.1533, 0.9861, 0.06351, 0.9879, 0.1549, 0.0, 0.952, 0.3062, 9.775e-09, 0.8795, 0.3062, 0.3643, 0.9127, 0.1549, 0.3781, 0.3178, 0.9481, -1.315e-06, 0.166, 0.9861, -1.349e-06, 0.1533, 0.9861, 0.06351, 0.2936, 0.9481, 0.1216, 0.9969, 0.07844, 9.766e-09, 0.9879, 0.1549, 0.0, 0.9127, 0.1549, 0.3781, 0.921, 0.07845, 0.3815, 0.4617, 0.887, -1.233e-06, 0.3178, 0.9481, -1.315e-06, 0.2936, 0.9481, 0.1216, 0.4266, 0.887, 0.1767, 0.5941, 0.8044, -4.771e-07, 0.4617, 0.887, -1.233e-06, 0.4266, 0.887, 0.1767, 0.5489, 0.8044, 0.2274, 0.7119, 0.7023, -1.936e-08, 0.5941, 0.8044, -4.771e-07, 0.5489, 0.8044, 0.2274, 0.6577, 0.7023, 0.2724, 0.8123, 0.5832, -1.457e-08, 0.7119, 0.7023, -1.936e-08, 0.6577, 0.7023, 0.2724, 0.7505, 0.5832, 0.3109, 0.4266, 0.887, 0.1767, 0.2936, 0.9481, 0.1216, 0.2247, 0.9481, 0.2247, 0.3265, 0.887, 0.3265, 0.5489, 0.8044, 0.2274, 0.4266, 0.887, 0.1767, 0.3265, 0.887, 0.3265, 0.4201, 0.8044, 0.4201, 0.6577, 0.7023, 0.2724, 0.5489, 0.8044, 0.2274, 0.4201, 0.8044, 0.4201, 0.5034, 0.7023, 0.5034, 0.7505, 0.5832, 0.3109, 0.6577, 0.7023, 0.2724, 0.5034, 0.7023, 0.5034, 0.5744, 0.5832, 0.5744, 0.825, 0.4501, 0.3417, 0.7505, 0.5832, 0.3109, 0.5744, 0.5832, 0.5744, 0.6314, 0.4501, 0.6314, 0.8795, 0.3062, 0.3643, 0.825, 0.4501, 0.3417, 0.6314, 0.4501, 0.6314, 0.6731, 0.3062, 0.6731, 0.1533, 0.9861, 0.06351, 2.984e-10, 1.0, -6.686e-07, 0.1174, 0.9861, 0.1174, 0.9127, 0.1549, 0.3781, 0.8795, 0.3062, 0.3643, 0.6731, 0.3062, 0.6731, 0.6986, 0.155, 0.6986, 0.2936, 0.9481, 0.1216, 0.1533, 0.9861, 0.06351, 0.1174, 0.9861, 0.1174, 0.2247, 0.9481, 0.2247, 0.921, 0.07845, 0.3815, 0.9127, 0.1549, 0.3781, 0.6986, 0.155, 0.6986, 0.7049, 0.07847, 0.7049, 0.6314, 0.4501, 0.6314, 0.5744, 0.5832, 0.5744, 0.3109, 0.5832, 0.7505, 0.3417, 0.4501, 0.825, 0.6731, 0.3062, 0.6731, 0.6314, 0.4501, 0.6314, 0.3417, 0.4501, 0.825, 0.3643, 0.3062, 0.8795, 0.1174, 0.9861, 0.1174, 2.984e-10, 1.0, -6.686e-07, 0.06351, 0.9861, 0.1533, 0.6986, 0.155, 0.6986, 0.6731, 0.3062, 0.6731, 0.3643, 0.3062, 0.8795, 0.3781, 0.1549, 0.9127, 0.2247, 0.9481, 0.2247, 0.1174, 0.9861, 0.1174, 0.06351, 0.9861, 0.1533, 0.1216, 0.9481, 0.2936, 0.7049, 0.07847, 0.7049, 0.6986, 0.155, 0.6986, 0.3781, 0.1549, 0.9127, 0.3815, 0.07845, 0.921, 0.3265, 0.887, 0.3265, 0.2247, 0.9481, 0.2247, 0.1216, 0.9481, 0.2936, 0.1767, 0.887, 0.4266, 0.4201, 0.8044, 0.4201, 0.3265, 0.887, 0.3265, 0.1767, 0.887, 0.4266, 0.2274, 0.8044, 0.5489, 0.5034, 0.7023, 0.5034, 0.4201, 0.8044, 0.4201, 0.2274, 0.8044, 0.5489, 0.2724, 0.7023, 0.6577, 0.5744, 0.5832, 0.5744, 0.5034, 0.7023, 0.5034, 0.2724, 0.7023, 0.6577, 0.3109, 0.5832, 0.7505, 0.3815, 0.07845, 0.921, 0.3781, 0.1549, 0.9127, 0.0, 0.1549, 0.9879, 0.0, 0.07844, 0.9969, 0.1767, 0.887, 0.4266, 0.1216, 0.9481, 0.2936, 0.0, 0.9481, 0.3178, 0.0, 0.887, 0.4617, 0.2274, 0.8044, 0.5489, 0.1767, 0.887, 0.4266, 0.0, 0.887, 0.4617, 0.0, 0.8044, 0.5941, 0.2724, 0.7023, 0.6577, 0.2274, 0.8044, 0.5489, 0.0, 0.8044, 0.5941, 0.0, 0.7023, 0.7119, 0.3109, 0.5832, 0.7505, 0.2724, 0.7023, 0.6577, 0.0, 0.7023, 0.7119, 0.0, 0.5832, 0.8123, 0.3417, 0.4501, 0.825, 0.3109, 0.5832, 0.7505, 0.0, 0.5832, 0.8123, 0.0, 0.4501, 0.893, 0.3643, 0.3062, 0.8795, 0.3417, 0.4501, 0.825, 0.0, 0.4501, 0.893, 0.0, 0.3062, 0.952, 0.06351, 0.9861, 0.1533, 2.984e-10, 1.0, -6.686e-07, 0.0, 0.9861, 0.166, 0.3781, 0.1549, 0.9127, 0.3643, 0.3062, 0.8795, 0.0, 0.3062, 0.952, 0.0, 0.1549, 0.9879, 0.1216, 0.9481, 0.2936, 0.06351, 0.9861, 0.1533, 0.0, 0.9861, 0.166, 0.0, 0.9481, 0.3178, 0.0, 8.144e-06, -1.0, 0.5565, -1.988e-05, -0.8308, 0.5565, -0.3178, -0.7677, 0.0, -0.3827, -0.9239, 0.0, -0.3827, -0.9239, 0.5565, -0.3178, -0.7677, 0.5565, -0.5875, -0.5875, 0.0, -0.7071, -0.7071, 0.0, -0.7071, -0.7071, 0.5565, -0.5875, -0.5875, 0.5565, -0.7676, -0.3179, 0.0, -0.9239, -0.3827, 0.0, -0.9239, -0.3827, 0.5565, -0.7676, -0.3179, 0.5565, -0.8308, -2.669e-05, 0.0, -1.0, 0.0, 0.0, -1.0, 0.0, 0.5565, -0.8308, -2.669e-05, 0.5565, -0.7676, 0.3179, 0.0, -0.9239, 0.3827, 0.0, -0.9239, 0.3827, 0.5565, -0.7676, 0.3179, 0.5565, -0.5875, 0.5875, 0.0, -0.7071, 0.7071, 0.0, -0.7071, 0.7071, 0.5565, -0.5875, 0.5875, 0.5565, -0.318, 0.7676, 0.0, -0.3827, 0.9239, 0.0, -0.3827, 0.9239, 0.5565, -0.318, 0.7676, 0.5565, -1.993e-05, 0.8308, 0.0, 8.144e-06, 1.0, 0.0, 8.144e-06, 1.0, 0.5565, -1.993e-05, 0.8308, 0.5565, 0.3179, 0.7676, 0.0, 0.3827, 0.9239, 0.0, 0.3827, 0.9239, 0.5565, 0.3179, 0.7676, 0.5565, 0.5875, 0.5875, 0.0, 0.7071, 0.7071, 0.0, 0.7071, 0.7071, 0.5565, 0.5875, 0.5875, 0.5565, 0.7676, 0.3179, 0.0, 0.9239, 0.3827, 0.0, 0.9239, 0.3827, 0.5565, 0.7676, 0.3179, 0.5565, 0.8308, 2.669e-05, 0.0, 1.0, 0.0, 0.0, 1.0, 0.0, 0.5565, 0.8308, 2.669e-05, 0.5565, 0.7676, -0.3179, 0.0, 0.9239, -0.3827, 0.0, 0.9239, -0.3827, 0.5565, 0.7676, -0.3179, 0.5565, 0.5875, -0.5875, 0.0, 0.7071, -0.7071, 0.0, 0.7071, -0.7071, 0.5565, 0.5875, -0.5875, 0.5565, 0.3179, -0.7676, 0.0, 0.3827, -0.9239, 0.0, 0.3827, -0.9239, 0.5565, 0.3179, -0.7676, 0.5565, -1.988e-05, -0.8308, 0.0, 8.144e-06, -1.0, 0.0, 0.9481, -0.3178, -0.1216, 0.9481, -0.2936, -0.06351, 0.9861, -0.1533, 0.0, 0.9861, -0.166, 0.0, 0.07844, -0.9969, -0.3815, 0.07845, -0.921, -0.3781, 0.1549, -0.9127, 0.0, 0.1549, -0.9879, 1.2e-09, 0.887, -0.4617, -0.1767, 0.887, -0.4266, -0.1216, 0.9481, -0.2936, 0.0, 0.9481, -0.3178, 2.409e-09, 0.8044, -0.5941, -0.2274, 0.8044, -0.5489, -0.1767, 0.887, -0.4266, 1.2e-09, 0.887, -0.4617, -2.419e-09, 0.7023, -0.7119, -0.2724, 0.7023, -0.6577, -0.2274, 0.8044, -0.5489, 2.409e-09, 0.8044, -0.5941, 0.0, 0.5832, -0.8123, -0.3109, 0.5832, -0.7505, -0.2724, 0.7023, -0.6577, -2.419e-09, 0.7023, -0.7119, -4.874e-09, 0.4501, -0.893, -0.3417, 0.4501, -0.825, -0.3109, 0.5832, -0.7505, 0.0, 0.5832, -0.8123, 0.0, 0.3062, -0.952, -0.3643, 0.3062, -0.8795, -0.3417, 0.4501, -0.825, -4.874e-09, 0.4501, -0.893, 0.0, 0.9861, -0.166, -0.06351, 0.9861, -0.1533, 2.984e-10, 1.0, -6.686e-07, 0.0, 0.1549, -0.9879, -0.3781, 0.1549, -0.9127, -0.3643, 0.3062, -0.8795, 0.0, 0.3062, -0.952, -0.2274, 0.8044, -0.5489, -0.4201, 0.8044, -0.4201, -0.3265, 0.887, -0.3265, -0.1767, 0.887, -0.4266, -0.2724, 0.7023, -0.6577, -0.5034, 0.7022, -0.5034, -0.4201, 0.8044, -0.4201, -0.2274, 0.8044, -0.5489, -0.3109, 0.5832, -0.7505, -0.5744, 0.5832, -0.5744, -0.5034, 0.7022, -0.5034, -0.2724, 0.7023, -0.6577, -0.3417, 0.4501, -0.825, -0.6314, 0.4501, -0.6314, -0.5744, 0.5832, -0.5744, -0.3109, 0.5832, -0.7505, -0.3643, 0.3062, -0.8795, -0.6731, 0.3062, -0.6731, -0.6314, 0.4501, -0.6314, -0.3417, 0.4501, -0.825, -0.06351, 0.9861, -0.1533, -0.1174, 0.9861, -0.1174, 2.984e-10, 1.0, -6.686e-07, -0.3781, 0.1549, -0.9127, -0.6986, 0.155, -0.6986, -0.6731, 0.3062, -0.6731, -0.3643, 0.3062, -0.8795, -0.1216, 0.9481, -0.2936, -0.2247, 0.9481, -0.2247, -0.1174, 0.9861, -0.1174, -0.06351, 0.9861, -0.1533, -0.3815, 0.07845, -0.921, -0.7049, 0.07847, -0.7049, -0.6986, 0.155, -0.6986, -0.3781, 0.1549, -0.9127, -0.1767, 0.887, -0.4266, -0.3265, 0.887, -0.3265, -0.2247, 0.9481, -0.2247, -0.1216, 0.9481, -0.2936, -0.6731, 0.3062, -0.6731, -0.8795, 0.3062, -0.3643, -0.825, 0.4501, -0.3417, -0.6314, 0.4501, -0.6314, -0.1174, 0.9861, -0.1174, -0.1533, 0.9861, -0.06351, 2.984e-10, 1.0, -6.686e-07, -0.6986, 0.155, -0.6986, -0.9127, 0.1549, -0.3781, -0.8795, 0.3062, -0.3643, -0.6731, 0.3062, -0.6731, -0.2247, 0.9481, -0.2247, -0.2936, 0.9481, -0.1216, -0.1533, 0.9861, -0.06351, -0.1174, 0.9861, -0.1174, -0.7049, 0.07847, -0.7049, -0.921, 0.07845, -0.3815, -0.9127, 0.1549, -0.3781, -0.6986, 0.155, -0.6986, -0.3265, 0.887, -0.3265, -0.4266, 0.887, -0.1767, -0.2936, 0.9481, -0.1216, -0.2247, 0.9481, -0.2247, -0.4201, 0.8044, -0.4201, -0.5489, 0.8044, -0.2274, -0.4266, 0.887, -0.1767, -0.3265, 0.887, -0.3265, -0.5034, 0.7022, -0.5034, -0.6577, 0.7023, -0.2724, -0.5489, 0.8044, -0.2274, -0.4201, 0.8044, -0.4201, -0.5744, 0.5832, -0.5744, -0.7505, 0.5832, -0.3109, -0.6577, 0.7023, -0.2724, -0.5034, 0.7022, -0.5034, -0.6314, 0.4501, -0.6314, -0.825, 0.4501, -0.3417, -0.7505, 0.5832, -0.3109, -0.5744, 0.5832, -0.5744, -0.5489, 0.8044, -0.2274, -0.5941, 0.8044, -4.361e-07, -0.4617, 0.887, -1.183e-06, -0.4266, 0.887, -0.1767, -0.6577, 0.7023, -0.2724, -0.7119, 0.7023, -3.145e-08, -0.5941, 0.8044, -4.361e-07, -0.5489, 0.8044, -0.2274, -0.7505, 0.5832, -0.3109, -0.8123, 0.5832, -1.7e-08, -0.7119, 0.7023, -3.145e-08, -0.6577, 0.7023, -0.2724, -0.825, 0.4501, -0.3417, -0.893, 0.4501, -1.219e-08, -0.8123, 0.5832, -1.7e-08, -0.7505, 0.5832, -0.3109, -0.8795, 0.3062, -0.3643, -0.952, 0.3062, 4.887e-09, -0.893, 0.4501, -1.219e-08, -0.825, 0.4501, -0.3417, -0.1533, 0.9861, -0.06351, -0.166, 0.9861, -1.349e-06, 2.984e-10, 1.0, -6.686e-07, -0.9127, 0.1549, -0.3781, -0.9879, 0.1549, 4.895e-09, -0.952, 0.3062, 4.887e-09, -0.8795, 0.3062, -0.3643, -0.2936, 0.9481, -0.1216, -0.3178, 0.9481, -1.314e-06, -0.166, 0.9861, -1.349e-06, -0.1533, 0.9861, -0.06351, -0.921, 0.07845, -0.3815, -0.9969, 0.07844, 0.0, -0.9879, 0.1549, 4.895e-09, -0.9127, 0.1549, -0.3781, -0.4266, 0.887, -0.1767, -0.4617, 0.887, -1.183e-06, -0.3178, 0.9481, -1.314e-06, -0.2936, 0.9481, -0.1216, -0.893, 0.4501, -1.219e-08, -0.825, 0.4501, 0.3417, -0.7505, 0.5832, 0.3109, -0.8123, 0.5832, -1.7e-08, -0.952, 0.3062, 4.887e-09, -0.8795, 0.3062, 0.3643, -0.825, 0.4501, 0.3417, -0.893, 0.4501, -1.219e-08, -0.166, 0.9861, -1.349e-06, -0.1533, 0.9861, 0.06351, 2.984e-10, 1.0, -6.686e-07, -0.9879, 0.1549, 4.895e-09, -0.9127, 0.1549, 0.3781, -0.8795, 0.3062, 0.3643, -0.952, 0.3062, 4.887e-09, -0.3178, 0.9481, -1.314e-06, -0.2936, 0.9481, 0.1216, -0.1533, 0.9861, 0.06351, -0.166, 0.9861, -1.349e-06, -0.9969, 0.07844, 0.0, -0.921, 0.07845, 0.3815, -0.9127, 0.1549, 0.3781, -0.9879, 0.1549, 4.895e-09, -0.4617, 0.887, -1.183e-06, -0.4266, 0.887, 0.1767, -0.2936, 0.9481, 0.1216, -0.3178, 0.9481, -1.314e-06, -0.5941, 0.8044, -4.361e-07, -0.5489, 0.8044, 0.2274, -0.4266, 0.887, 0.1767, -0.4617, 0.887, -1.183e-06, -0.7119, 0.7023, -3.145e-08, -0.6577, 0.7023, 0.2724, -0.5489, 0.8044, 0.2274, -0.5941, 0.8044, -4.361e-07, -0.8123, 0.5832, -1.7e-08, -0.7505, 0.5832, 0.3109, -0.6577, 0.7023, 0.2724, -0.7119, 0.7023, -3.145e-08, -0.4266, 0.887, 0.1767, -0.3265, 0.887, 0.3265, -0.2247, 0.9481, 0.2247, -0.2936, 0.9481, 0.1216, -0.5489, 0.8044, 0.2274, -0.4201, 0.8044, 0.4201, -0.3265, 0.887, 0.3265, -0.4266, 0.887, 0.1767, -0.6577, 0.7023, 0.2724, -0.5034, 0.7023, 0.5034, -0.4201, 0.8044, 0.4201, -0.5489, 0.8044, 0.2274, -0.7505, 0.5832, 0.3109, -0.5744, 0.5832, 0.5744, -0.5034, 0.7023, 0.5034, -0.6577, 0.7023, 0.2724, -0.825, 0.4501, 0.3417, -0.6314, 0.4501, 0.6314, -0.5744, 0.5832, 0.5744, -0.7505, 0.5832, 0.3109, -0.8795, 0.3062, 0.3643, -0.6731, 0.3062, 0.6731, -0.6314, 0.4501, 0.6314, -0.825, 0.4501, 0.3417, -0.1533, 0.9861, 0.06351, -0.1174, 0.9861, 0.1174, 2.984e-10, 1.0, -6.686e-07, -0.9127, 0.1549, 0.3781, -0.6986, 0.155, 0.6986, -0.6731, 0.3062, 0.6731, -0.8795, 0.3062, 0.3643, -0.2936, 0.9481, 0.1216, -0.2247, 0.9481, 0.2247, -0.1174, 0.9861, 0.1174, -0.1533, 0.9861, 0.06351, -0.921, 0.07845, 0.3815, -0.7049, 0.07847, 0.7049, -0.6986, 0.155, 0.6986, -0.9127, 0.1549, 0.3781, -0.6314, 0.4501, 0.6314, -0.3417, 0.4501, 0.825, -0.3109, 0.5832, 0.7505, -0.5744, 0.5832, 0.5744, -0.6731, 0.3062, 0.6731, -0.3643, 0.3062, 0.8795, -0.3417, 0.4501, 0.825, -0.6314, 0.4501, 0.6314, -0.1174, 0.9861, 0.1174, -0.06351, 0.9861, 0.1533, 2.984e-10, 1.0, -6.686e-07, -0.6986, 0.155, 0.6986, -0.3781, 0.1549, 0.9127, -0.3643, 0.3062, 0.8795, -0.6731, 0.3062, 0.6731, -0.2247, 0.9481, 0.2247, -0.1216, 0.9481, 0.2936, -0.06351, 0.9861, 0.1533, -0.1174, 0.9861, 0.1174, -0.7049, 0.07847, 0.7049, -0.3815, 0.07845, 0.921, -0.3781, 0.1549, 0.9127, -0.6986, 0.155, 0.6986, -0.3265, 0.887, 0.3265, -0.1767, 0.887, 0.4266, -0.1216, 0.9481, 0.2936, -0.2247, 0.9481, 0.2247, -0.4201, 0.8044, 0.4201, -0.2274, 0.8044, 0.5489, -0.1767, 0.887, 0.4266, -0.3265, 0.887, 0.3265, -0.5034, 0.7023, 0.5034, -0.2724, 0.7023, 0.6577, -0.2274, 0.8044, 0.5489, -0.4201, 0.8044, 0.4201, -0.5744, 0.5832, 0.5744, -0.3109, 0.5832, 0.7505, -0.2724, 0.7023, 0.6577, -0.5034, 0.7023, 0.5034, -0.3815, 0.07845, 0.921, 0.0, 0.07844, 0.9969, 0.0, 0.1549, 0.9879, -0.3781, 0.1549, 0.9127, -0.1767, 0.887, 0.4266, 0.0, 0.887, 0.4617, 0.0, 0.9481, 0.3178, -0.1216, 0.9481, 0.2936, -0.2274, 0.8044, 0.5489, 0.0, 0.8044, 0.5941, 0.0, 0.887, 0.4617, -0.1767, 0.887, 0.4266, -0.2724, 0.7023, 0.6577, 0.0, 0.7023, 0.7119, 0.0, 0.8044, 0.5941, -0.2274, 0.8044, 0.5489, -0.3109, 0.5832, 0.7505, 0.0, 0.5832, 0.8123, 0.0, 0.7023, 0.7119, -0.2724, 0.7023, 0.6577, -0.3417, 0.4501, 0.825, 0.0, 0.4501, 0.893, 0.0, 0.5832, 0.8123, -0.3109, 0.5832, 0.7505, -0.3643, 0.3062, 0.8795, 0.0, 0.3062, 0.952, 0.0, 0.4501, 0.893, -0.3417, 0.4501, 0.825, -0.06351, 0.9861, 0.1533, 0.0, 0.9861, 0.166, 2.984e-10, 1.0, -6.686e-07, -0.3781, 0.1549, 0.9127, 0.0, 0.1549, 0.9879, 0.0, 0.3062, 0.952, -0.3643, 0.3062, 0.8795, -0.1216, 0.9481, 0.2936, 0.0, 0.9481, 0.3178, 0.0, 0.9861, 0.166, -0.06351, 0.9861, 0.1533, 0.0, 8.144e-06, -1.0, 0.0, -0.3827, -0.9239, -0.5565, -0.318, -0.7676, -0.5565, -1.993e-05, -0.8308, 0.0, -0.3827, -0.9239, 0.0, -0.7071, -0.7071, -0.5565, -0.5875, -0.5875, -0.5565, -0.318, -0.7676, 0.0, -0.7071, -0.7071, 0.0, -0.9239, -0.3827, -0.5565, -0.7676, -0.3179, -0.5565, -0.5875, -0.5875, 0.0, -0.9239, -0.3827, 0.0, -1.0, 0.0, -0.5565, -0.8308, 2.669e-05, -0.5565, -0.7676, -0.3179, 0.0, -1.0, 0.0, 0.0, -0.9239, 0.3827, -0.5565, -0.7676, 0.3179, -0.5565, -0.8308, 2.669e-05, 0.0, -0.9239, 0.3827, 0.0, -0.7071, 0.7071, -0.5565, -0.5875, 0.5875, -0.5565, -0.7676, 0.3179, 0.0, -0.7071, 0.7071, 0.0, -0.3827, 0.9239, -0.5565, -0.3178, 0.7677, -0.5565, -0.5875, 0.5875, 0.0, -0.3827, 0.9239, 0.0, 8.144e-06, 1.0, -0.5565, -1.988e-05, 0.8308, -0.5565, -0.3178, 0.7677, 0.0, 8.144e-06, 1.0, 0.0, 0.3827, 0.9239, -0.5565, 0.3179, 0.7676, -0.5565, -1.988e-05, 0.8308, 0.0, 0.3827, 0.9239, 0.0, 0.7071, 0.7071, -0.5565, 0.5875, 0.5875, -0.5565, 0.3179, 0.7676, 0.0, 0.7071, 0.7071, 0.0, 0.9239, 0.3827, -0.5565, 0.7676, 0.3179, -0.5565, 0.5875, 0.5875, 0.0, 0.9239, 0.3827, 0.0, 1.0, 0.0, -0.5565, 0.8308, -2.669e-05, -0.5565, 0.7676, 0.3179, 0.0, 1.0, 0.0, 0.0, 0.9239, -0.3827, -0.5565, 0.7676, -0.3179, -0.5565, 0.8308, -2.669e-05, 0.0, 0.9239, -0.3827, 0.0, 0.7071, -0.7071, -0.5565, 0.5875, -0.5875, -0.5565, 0.7676, -0.3179, 0.0, 0.7071, -0.7071, 0.0, 0.3827, -0.9239, -0.5565, 0.3179, -0.7676, -0.5565, 0.5875, -0.5875, 0.0, 0.3827, -0.9239, 0.0, 8.144e-06, -1.0, -0.5565, -1.993e-05, -0.8308, -0.5565, 0.3179, -0.7676])] * 3)])
me_mainbody = bpy.data.meshes.new('MainBody')
me_mainbody.from_pydata([(-0.1121, -0.1121, 1.547), (-0.1121, -0.1121, 1.771), (-0.1121, 0.1121, 1.547), (-0.1121, 0.1121, 1.771), (0.1121, -0.1121, 1.547), (0.1121, -0.1121, 1.771), (0.1121, 0.1121, 1.547), (0.1121, 0.1121, 1.771), (-0.1239, -0.05756, 0.9874), (-0.1963, -0.1311, 1.455), (-0.1239, 0.05756, 0.9874), (-0.1963, 0.1311, 1.455), (0.1239, -0.05756, 0.9874), (0.1963, -0.1311, 1.455), (0.1239, 0.05756, 0.9874), (0.1963, 0.1311, 1.455), (0.1868, -0.05714, 1.461), (0.1868, 0.05714, 1.461), (0.09103, 0.05714, 1.436), (0.09103, -0.05714, 1.436), (-0.1446, -0.06719, 0.9113), (-0.1446, 0.06719, 0.9113), (0.1446, -0.06719, 0.9113), (0.1446, 0.06719, 0.9113), (0.1446, 0.06719, 1.017), (0.1446, -0.06719, 1.017), (-0.1446, 0.06719, 1.017), (-0.1446, -0.06719, 1.017), (0.1965, -0.09377, 0.8943), (0.2236, 0.05714, 0.9161), (0.1965, 0.09377, 0.8943), (0.2236, -0.05714, 0.9161), (0.3194, -0.05714, 0.9405), (0.3536, 0.09377, 0.9343), (0.3536, -0.09377, 0.9343), (0.3194, 0.05714, 0.9405), (0.2212, -0.09377, 0.7973), (0.2212, 0.09377, 0.7973), (0.3783, 0.09377, 0.8374), (0.3783, -0.09377, 0.8374), (0.01476, -0.2585, -2.191e-08), (0.1447, -0.2585, -2.191e-08), (0.01476, -0.2585, 0.08306), (0.1447, -0.2585, 0.08306), (0.1262, -0.06719, 0.9072), (0.1262, 0.06719, 0.9072), (0.03067, 0.06719, 0.9072), (0.03067, -0.06719, 0.9072), (0.1262, -0.1286, 0.5395), (0.1262, 0.005758, 0.5395), (0.03067, 0.005758, 0.5395), (0.03067, -0.1286, 0.5395), (0.1262, -0.1286, 0.519), (0.1262, 0.005758, 0.519), (0.03067, 0.005758, 0.519), (0.03067, -0.1286, 0.519), (0.1262, -0.06719, 0.09737), (0.1262, 0.06719, 0.09737), (0.03067, 0.06719, 0.09737), (0.03067, -0.06719, 0.09737), (0.1447, -0.1241, 0.08306), (0.1447, 0.005128, 0.1153), (0.01476, 0.005128, 0.1153), (0.01476, -0.1241, 0.08306), (0.1447, -0.1241, 0.0), (0.1447, 0.005128, -1.938e-08), (0.01476, 0.005128, -1.938e-08), (0.01476, -0.1241, 0.0), (-0.1656, -0.05714, 1.143), (-0.1656, 0.05714, 1.143), (-0.2614, 0.05714, 1.168), (-0.2614, -0.05714, 1.168), (-0.1583, 0.05714, 1.172), (-0.1583, -0.05714, 1.172), (-0.2541, -0.05714, 1.197), (-0.2541, 0.05714, 1.197), (-0.3783, -0.09377, 0.8374), (-0.3783, 0.09377, 0.8374), (-0.2212, 0.09377, 0.7973), (-0.2212, -0.09377, 0.7973), (-0.3194, 0.05714, 0.9405), (-0.3536, -0.09377, 0.9343), (-0.3536, 0.09377, 0.9343), (-0.3194, -0.05714, 0.9405), (-0.2236, -0.05714, 0.9161), (-0.1965, 0.09377, 0.8943), (-0.2236, 0.05714, 0.9161), (-0.1965, -0.09377, 0.8943), (-0.09103, -0.05714, 1.436), (-0.09103, 0.05714, 1.436), (-0.1868, 0.05714, 1.461), (-0.1868, -0.05714, 1.461), (-0.1262, -0.06719, 0.9072), (-0.1262, 0.06719, 0.9072), (-0.03067, 0.06719, 0.9072), (-0.03067, -0.06719, 0.9072), (-0.1262, -0.1286, 0.5395), (-0.1262, 0.005758, 0.5395), (-0.03067, 0.005758, 0.5395), (-0.03067, -0.1286, 0.5395), (-0.1262, -0.1286, 0.519), (-0.1262, 0.005758, 0.519), (-0.03067, 0.005758, 0.519), (-0.03067, -0.1286, 0.519), (-0.1262, -0.06719, 0.09737), (-0.1262, 0.06719, 0.09737), (-0.03067, 0.06719, 0.09737), (-0.03067, -0.06719, 0.09737), (-0.1447, -0.1241, 0.08306), (-0.1447, 0.005128, 0.1153), (-0.01476, 0.005128, 0.1153), (-0.01476, -0.1241, 0.08306), (-0.1447, -0.1241, 0.0), (-0.1447, 0.005128, -1.938e-08), (-0.01476, 0.005128, -1.938e-08), (-0.01476, -0.1241, 0.0), (-0.03593, -0.03593, 1.539), (-0.03593, 0.03593, 1.539), (0.03593, -0.03593, 1.539), (0.03593, 0.03593, 1.539), (-0.03593, -0.03593, 1.426), (-0.03593, 0.03593, 1.426), (0.03593, -0.03593, 1.426), (0.03593, 0.03593, 1.426), (0.2541, 0.05714, 1.197), (0.2541, -0.05714, 1.197), (0.1583, -0.05714, 1.172), (0.1583, 0.05714, 1.172), (0.2614, -0.05714, 1.168), (0.2614, 0.05714, 1.168), (0.1656, 0.05714, 1.143), (0.1656, -0.05714, 1.143), (-0.1447, -0.2585, 0.08306), (-0.01476, -0.2585, 0.08306), (-0.1447, -0.2585, -2.191e-08), (-0.01476, -0.2585, -2.191e-08)], [], [(0, 1, 3, 2), (2, 3, 7, 6), (6, 7, 5, 4), (4, 5, 1, 0), (2, 6, 4, 0), (7, 3, 1, 5), (8, 9, 11, 10), (10, 11, 15, 14), (14, 15, 13, 12), (12, 13, 9, 8), (10, 14, 12, 8), (15, 11, 9, 13), (124, 17, 16, 125), (127, 126, 19, 18), (17, 18, 19, 16), (124, 127, 18, 17), (27, 26, 21, 20), (26, 27, 25, 24), (25, 27, 20, 22), (24, 25, 22, 23), (26, 24, 23, 21), (31, 131, 130, 29), (32, 128, 131, 31), (29, 130, 129, 35), (43, 42, 40, 41), (111, 108, 132, 133), (38, 33, 34, 39), (39, 36, 37, 38), (132, 134, 135, 133), (67, 64, 41, 40), (37, 30, 33, 38), (36, 28, 30, 37), (39, 34, 28, 36), (46, 47, 44, 45), (50, 49, 48, 51), (46, 45, 49, 50), (45, 44, 48, 49), (47, 46, 50, 51), (44, 47, 51, 48), (54, 55, 52, 53), (58, 57, 56, 59), (55, 54, 58, 59), (52, 55, 59, 56), (54, 53, 57, 58), (53, 52, 56, 57), (62, 63, 60, 61), (66, 65, 64, 67), (62, 61, 65, 66), (61, 60, 64, 65), (63, 62, 66, 67), (64, 60, 43, 41), (80, 86, 84, 83), (75, 72, 73, 74), (70, 71, 68, 69), (91, 74, 73, 88), (80, 83, 71, 70), (81, 87, 85, 82), (79, 78, 85, 87), (86, 80, 70, 69), (78, 77, 82, 85), (76, 79, 87, 81), (76, 77, 78, 79), (77, 76, 81, 82), (84, 86, 69, 68), (75, 74, 91, 90), (83, 84, 68, 71), (75, 90, 89, 72), (90, 91, 88, 89), (72, 89, 88, 73), (94, 93, 92, 95), (98, 99, 96, 97), (94, 98, 97, 93), (93, 97, 96, 92), (95, 99, 98, 94), (92, 96, 99, 95), (102, 101, 100, 103), (106, 107, 104, 105), (103, 107, 106, 102), (100, 104, 107, 103), (102, 106, 105, 101), (101, 105, 104, 100), (110, 109, 108, 111), (114, 115, 112, 113), (110, 114, 113, 109), (109, 113, 112, 108), (111, 115, 114, 110), (60, 63, 42, 43), (117, 116, 118, 119), (121, 123, 122, 120), (119, 118, 122, 123), (116, 117, 121, 120), (118, 116, 120, 122), (117, 119, 123, 121), (21, 23, 22, 20), (124, 125, 126, 127), (16, 19, 126, 125), (129, 130, 131, 128), (34, 33, 30, 28), (35, 32, 31, 29), (35, 129, 128, 32), (115, 111, 133, 135), (112, 115, 135, 134), (63, 67, 40, 42), (108, 112, 134, 132)])
me_mainbody.polygons.foreach_set('use_smooth', [True] * 104)
_k = set([(0, 1), (0, 2), (0, 4), (1, 3), (1, 5), (2, 3), (2, 6), (3, 7), (4, 5), (4, 6), (5, 7), (6, 7), (8, 9), (8, 10), (8, 12), (9, 11), (9, 13), (10, 11), (10, 14), (11, 15), (12, 13), (12, 14), (13, 15), (14, 15), (16, 17), (16, 19), (16, 125), (17, 18), (17, 124), (18, 19), (18, 127), (19, 126), (20, 21), (20, 22), (20, 27), (21, 23), (21, 26), (22, 23), (22, 25), (23, 24), (24, 25), (24, 26), (25, 27), (26, 27), (28, 30), (28, 34), (28, 36), (29, 31), (29, 35), (29, 130), (30, 33), (30, 37), (31, 32), (31, 131), (32, 35), (32, 128), (33, 34), (33, 38), (34, 39), (35, 129), (36, 37), (36, 39), (37, 38), (38, 39), (40, 41), (40, 42), (40, 67), (41, 43), (41, 64), (42, 43), (42, 63), (43, 60), (44, 45), (44, 47), (44, 48), (45, 46), (45, 49), (46, 47), (46, 50), (47, 51), (48, 49), (48, 51), (49, 50), (50, 51), (52, 53), (52, 55), (52, 56), (53, 54), (53, 57), (54, 55), (54, 58), (55, 59), (56, 57), (56, 59), (57, 58), (58, 59), (60, 61), (60, 63), (60, 64), (61, 62), (61, 65), (62, 63), (62, 66), (63, 67), (64, 65), (64, 67), (65, 66), (66, 67), (68, 69), (68, 71), (68, 84), (69, 70), (69, 86), (70, 71), (70, 80), (71, 83), (72, 73), (72, 75), (72, 89), (73, 74), (73, 88), (74, 75), (74, 91), (75, 90), (76, 77), (76, 79), (76, 81), (77, 78), (77, 82), (78, 79), (78, 85), (79, 87), (80, 83), (80, 86), (81, 82), (81, 87), (82, 85), (83, 84), (84, 86), (85, 87), (88, 89), (88, 91), (89, 90), (90, 91), (92, 93), (92, 95), (92, 96), (93, 94), (93, 97), (94, 95), (94, 98), (95, 99), (96, 97), (96, 99), (97, 98), (98, 99), (100, 101), (100, 103), (100, 104), (101, 102), (101, 105), (102, 103), (102, 106), (103, 107), (104, 105), (104, 107), (105, 106), (106, 107), (108, 109), (108, 111), (108, 112), (108, 132), (109, 110), (109, 113), (110, 111), (110, 114), (111, 115), (111, 133), (112, 113), (112, 115), (112, 134), (113, 114), (114, 115), (115, 135), (116, 117), (116, 118), (116, 120), (117, 119), (117, 121), (118, 119), (118, 122), (119, 123), (120, 121), (120, 122), (121, 123), (122, 123), (124, 125), (124, 127), (125, 126), (126, 127), (128, 129), (128, 131), (129, 130), (130, 131), (132, 133), (132, 134), (133, 135), (134, 135)])
me_mainbody.attributes.new('sharp_edge', 'BOOLEAN', 'EDGE').data.foreach_set('value', [ (min(e.vertices), max(e.vertices)) in _k for e in me_mainbody.edges])
me_mainbody.use_remesh_preserve_volume = False
me_mainbody.use_remesh_preserve_attributes = False
me_mainbody.use_mirror_x = True
me_mainbody.update()
me_mainbody.normals_split_custom_set([tuple(v) for v in zip(*[iter([-1.0, 0.0, 0.0, -1.0, 0.0, 0.0, -1.0, 0.0, 0.0, -1.0, 0.0, 0.0, 0.0, 1.0, 0.0, 0.0, 1.0, 0.0, 0.0, 1.0, 0.0, 0.0, 1.0, 0.0, 1.0, 0.0, 0.0, 1.0, 0.0, 0.0, 1.0, 0.0, 0.0, 1.0, 0.0, 0.0, 0.0, -1.0, 0.0, 0.0, -1.0, 0.0, 0.0, -1.0, 0.0, 0.0, -1.0, 0.0, 0.0, 0.0, -1.0, 0.0, 0.0, -1.0, 0.0, 0.0, -1.0, 0.0, 0.0, -1.0, 0.0, 0.0, 1.0, 0.0, 0.0, 1.0, 0.0, 0.0, 1.0, 0.0, 0.0, 1.0, -0.9882, 0.0, -0.1531, -0.9882, 0.0, -0.1531, -0.9882, 0.0, -0.1531, -0.9882, 0.0, -0.1531, 0.0, 0.9878, -0.1554, 0.0, 0.9878, -0.1554, 0.0, 0.9878, -0.1554, 0.0, 0.9878, -0.1554, 0.9882, 0.0, -0.1531, 0.9882, 0.0, -0.1531, 0.9882, 0.0, -0.1531, 0.9882, 0.0, -0.1531, 0.0, -0.9878, -0.1554, 0.0, -0.9878, -0.1554, 0.0, -0.9878, -0.1554, 0.0, -0.9878, -0.1554, 0.0, 0.0, -1.0, 0.0, 0.0, -1.0, 0.0, 0.0, -1.0, 0.0, 0.0, -1.0, 0.0, 0.0, 1.0, 0.0, 0.0, 1.0, 0.0, 0.0, 1.0, 0.0, 0.0, 1.0, 0.969, 0.0, 0.247, 0.969, 0.0, 0.247, 0.969, 0.0, 0.247, 0.969, 0.0, 0.247, -0.969, 1.197e-07, -0.2469, -0.969, 1.197e-07, -0.2469, -0.969, 1.197e-07, -0.2469, -0.969, 1.197e-07, -0.2469, -0.247, 4.123e-08, 0.969, -0.247, 4.123e-08, 0.969, -0.247, 4.123e-08, 0.969, -0.247, 4.123e-08, 0.969, 7.643e-08, 1.0, 0.0, 7.643e-08, 1.0, 0.0, 7.643e-08, 1.0, 0.0, 7.643e-08, 1.0, 0.0, -1.0, 0.0, 0.0, -1.0, 0.0, 0.0, -1.0, 0.0, 0.0, -1.0, 0.0, 0.0, 0.0, 0.0, 1.0, 0.0, 0.0, 1.0, 0.0, 0.0, 1.0, 0.0, 0.0, 1.0, 0.0, -1.0, 0.0, 0.0, -1.0, 0.0, 0.0, -1.0, 0.0, 0.0, -1.0, 0.0, 1.0, 0.0, 0.0, 1.0, 0.0, 0.0, 1.0, 0.0, 0.0, 1.0, 0.0, 0.0, 0.0, 1.0, 0.0, 0.0, 1.0, 0.0, 0.0, 1.0, 0.0, 0.0, 1.0, 0.0, -0.969, 1.389e-07, -0.2469, -0.969, 1.389e-07, -0.2469, -0.969, 1.389e-07, -0.2469, -0.969, 1.389e-07, -0.2469, -6.913e-08, -1.0, -3.012e-08, -6.913e-08, -1.0, -3.012e-08, -6.913e-08, -1.0, -3.012e-08, -6.913e-08, -1.0, -3.012e-08, 6.913e-08, 1.0, 5.02e-08, 6.913e-08, 1.0, 5.02e-08, 6.913e-08, 1.0, 5.02e-08, 6.913e-08, 1.0, 5.02e-08, 0.0, -1.0, 0.0, 0.0, -1.0, 0.0, 0.0, -1.0, 0.0, 0.0, -1.0, 0.0, 0.0, -1.662e-07, 1.0, 0.0, -1.662e-07, 1.0, 0.0, -1.662e-07, 1.0, 0.0, -1.662e-07, 1.0, 0.969, 0.0, 0.2469, 0.969, 0.0, 0.2469, 0.969, 0.0, 0.2469, 0.969, 0.0, 0.2469, 0.247, 0.0, -0.969, 0.247, 0.0, -0.969, 0.247, 0.0, -0.969, 0.247, 0.0, -0.969, 0.0, -1.0, 0.0, 0.0, -1.0, 0.0, 0.0, -1.0, 0.0, 0.0, -1.0, 0.0, 0.0, 1.629e-07, -1.0, 0.0, 1.629e-07, -1.0, 0.0, 1.629e-07, -1.0, 0.0, 1.629e-07, -1.0, 7.063e-08, 1.0, 1.148e-07, 7.063e-08, 1.0, 1.148e-07, 7.063e-08, 1.0, 1.148e-07, 7.063e-08, 1.0, 1.148e-07, -0.969, 0.0, -0.2469, -0.969, 0.0, -0.2469, -0.969, 0.0, -0.2469, -0.969, 0.0, -0.2469, -7.063e-08, -1.0, -8.611e-08, -7.063e-08, -1.0, -8.611e-08, -7.063e-08, -1.0, -8.611e-08, -7.063e-08, -1.0, -8.611e-08, 0.0, 0.0, 1.0, 0.0, 0.0, 1.0, 0.0, 0.0, 1.0, 0.0, 0.0, 1.0, 0.0, 0.0, -1.0, 0.0, 0.0, -1.0, 0.0, 0.0, -1.0, 0.0, 0.0, -1.0, 0.0, 0.9863, -0.1648, 0.0, 0.9863, -0.1648, 0.0, 0.9863, -0.1648, 0.0, 0.9863, -0.1648, 1.0, 0.0, 0.0, 1.0, 0.0, 0.0, 1.0, 0.0, 0.0, 1.0, 0.0, 0.0, -1.0, 0.0, 0.0, -1.0, 0.0, 0.0, -1.0, 0.0, 0.0, -1.0, 0.0, 0.0, 0.0, -0.9863, 0.1648, 0.0, -0.9863, 0.1648, 0.0, -0.9863, 0.1648, 0.0, -0.9863, 0.1648, 0.0, 0.0, 1.0, 0.0, 0.0, 1.0, 0.0, 0.0, 1.0, 0.0, 0.0, 1.0, 0.0, 0.0, -1.0, 0.0, 0.0, -1.0, 0.0, 0.0, -1.0, 0.0, 0.0, -1.0, -1.0, 0.0, 0.0, -1.0, 0.0, 0.0, -1.0, 0.0, 0.0, -1.0, 0.0, 0.0, 0.0, -0.9896, -0.1442, 0.0, -0.9896, -0.1442, 0.0, -0.9896, -0.1442, 0.0, -0.9896, -0.1442, 0.0, 0.9896, 0.1442, 0.0, 0.9896, 0.1442, 0.0, 0.9896, 0.1442, 0.0, 0.9896, 0.1442, 1.0, 0.0, 0.0, 1.0, 0.0, 0.0, 1.0, 0.0, 0.0, 1.0, 0.0, 0.0, 0.0, -0.2424, 0.9702, 0.0, -0.2424, 0.9702, 0.0, -0.2424, 0.9702, 0.0, -0.2424, 0.9702, 0.0, -1.5e-07, -1.0, 0.0, -1.5e-07, -1.0, 0.0, -1.5e-07, -1.0, 0.0, -1.5e-07, -1.0, 0.0, 1.0, 4.272e-08, 0.0, 1.0, 4.272e-08, 0.0, 1.0, 4.272e-08, 0.0, 1.0, 4.272e-08, 1.0, -7.185e-08, 0.0, 1.0, -7.185e-08, 0.0, 1.0, -7.185e-08, 0.0, 1.0, -7.185e-08, 0.0, -1.0, 4.934e-09, 0.0, -1.0, 4.934e-09, 0.0, -1.0, 4.934e-09, 0.0, -1.0, 4.934e-09, 0.0, 1.0, 0.0, 0.0, 1.0, 0.0, 0.0, 1.0, 0.0, 0.0, 1.0, 0.0, 0.0, -0.2469, 0.0, -0.969, -0.2469, 0.0, -0.969, -0.2469, 0.0, -0.969, -0.2469, 0.0, -0.969, -0.247, 0.0, -0.969, -0.247, 0.0, -0.969, -0.247, 0.0, -0.969, -0.247, 0.0, -0.969, 0.2469, 0.0, 0.969, 0.2469, 0.0, 0.969, 0.2469, 0.0, 0.969, 0.2469, 0.0, 0.969, 7.643e-08, -1.0, -1.73e-08, 7.643e-08, -1.0, -1.73e-08, 7.643e-08, -1.0, -1.73e-08, 7.643e-08, -1.0, -1.73e-08, -0.969, 0.0, 0.247, -0.969, 0.0, 0.247, -0.969, 0.0, 0.247, -0.969, 0.0, 0.247, 0.2469, 0.0, 0.969, 0.2469, 0.0, 0.969, 0.2469, 0.0, 0.969, 0.2469, 0.0, 0.969, 0.969, 0.0, -0.2469, 0.969, 0.0, -0.2469, 0.969, 0.0, -0.2469, 0.969, 0.0, -0.2469, -6.913e-08, 1.0, 6.024e-08, -6.913e-08, 1.0, 6.024e-08, -6.913e-08, 1.0, 6.024e-08, -6.913e-08, 1.0, 6.024e-08, -7.063e-08, 1.0, 1.148e-07, -7.063e-08, 1.0, 1.148e-07, -7.063e-08, 1.0, 1.148e-07, -7.063e-08, 1.0, 1.148e-07, 7.063e-08, -1.0, -1.148e-07, 7.063e-08, -1.0, -1.148e-07, 7.063e-08, -1.0, -1.148e-07, 7.063e-08, -1.0, -1.148e-07, -0.247, -3.062e-08, -0.969, -0.247, -3.062e-08, -0.969, -0.247, -3.062e-08, -0.969, -0.247, -3.062e-08, -0.969, -0.969, -1.986e-07, 0.2469, -0.969, -1.986e-07, 0.2469, -0.969, -1.986e-07, 0.2469, -0.969, -1.986e-07, 0.2469, 0.969, 1.389e-07, -0.2469, 0.969, 1.389e-07, -0.2469, 0.969, 1.389e-07, -0.2469, 0.969, 1.389e-07, -0.2469, -0.969, 0.0, 0.247, -0.969, 0.0, 0.247, -0.969, 0.0, 0.247, -0.969, 0.0, 0.247, 6.913e-08, -1.0, -4.016e-08, 6.913e-08, -1.0, -4.016e-08, 6.913e-08, -1.0, -4.016e-08, 6.913e-08, -1.0, -4.016e-08, -7.643e-08, 1.0, 8.65e-09, -7.643e-08, 1.0, 8.65e-09, -7.643e-08, 1.0, 8.65e-09, -7.643e-08, 1.0, 8.65e-09, 0.247, 4.123e-08, 0.969, 0.247, 4.123e-08, 0.969, 0.247, 4.123e-08, 0.969, 0.247, 4.123e-08, 0.969, 0.969, 1.197e-07, -0.2469, 0.969, 1.197e-07, -0.2469, 0.969, 1.197e-07, -0.2469, 0.969, 1.197e-07, -0.2469, 0.0, 0.0, 1.0, 0.0, 0.0, 1.0, 0.0, 0.0, 1.0, 0.0, 0.0, 1.0, 0.0, 0.0, -1.0, 0.0, 0.0, -1.0, 0.0, 0.0, -1.0, 0.0, 0.0, -1.0, 0.0, 0.9863, -0.1648, 0.0, 0.9863, -0.1648, 0.0, 0.9863, -0.1648, 0.0, 0.9863, -0.1648, -1.0, 0.0, 0.0, -1.0, 0.0, 0.0, -1.0, 0.0, 0.0, -1.0, 0.0, 0.0, 1.0, 0.0, 0.0, 1.0, 0.0, 0.0, 1.0, 0.0, 0.0, 1.0, 0.0, 0.0, 0.0, -0.9863, 0.1648, 0.0, -0.9863, 0.1648, 0.0, -0.9863, 0.1648, 0.0, -0.9863, 0.1648, 0.0, 0.0, 1.0, 0.0, 0.0, 1.0, 0.0, 0.0, 1.0, 0.0, 0.0, 1.0, 0.0, 0.0, -1.0, 0.0, 0.0, -1.0, 0.0, 0.0, -1.0, 0.0, 0.0, -1.0, 1.0, 0.0, 0.0, 1.0, 0.0, 0.0, 1.0, 0.0, 0.0, 1.0, 0.0, 0.0, 0.0, -0.9896, -0.1442, 0.0, -0.9896, -0.1442, 0.0, -0.9896, -0.1442, 0.0, -0.9896, -0.1442, 0.0, 0.9896, 0.1442, 0.0, 0.9896, 0.1442, 0.0, 0.9896, 0.1442, 0.0, 0.9896, 0.1442, -1.0, 0.0, 0.0, -1.0, 0.0, 0.0, -1.0, 0.0, 0.0, -1.0, 0.0, 0.0, 0.0, -0.2424, 0.9702, 0.0, -0.2424, 0.9702, 0.0, -0.2424, 0.9702, 0.0, -0.2424, 0.9702, 0.0, -1.5e-07, -1.0, 0.0, -1.5e-07, -1.0, 0.0, -1.5e-07, -1.0, 0.0, -1.5e-07, -1.0, 0.0, 1.0, 4.272e-08, 0.0, 1.0, 4.272e-08, 0.0, 1.0, 4.272e-08, 0.0, 1.0, 4.272e-08, -1.0, -7.266e-08, 0.0, -1.0, -7.266e-08, 0.0, -1.0, -7.266e-08, 0.0, -1.0, -7.266e-08, 0.0, 1.0, 9.082e-09, 0.0, 1.0, 9.082e-09, 0.0, 1.0, 9.082e-09, 0.0, 1.0, 9.082e-09, 0.0, 0.0, -1.662e-07, 1.0, 0.0, -1.662e-07, 1.0, 0.0, -1.662e-07, 1.0, 0.0, -1.662e-07, 1.0, 0.0, 0.0, 1.0, 0.0, 0.0, 1.0, 0.0, 0.0, 1.0, 0.0, 0.0, 1.0, 0.0, 0.0, -1.0, 0.0, 0.0, -1.0, 0.0, 0.0, -1.0, 0.0, 0.0, -1.0, 1.0, 0.0, 0.0, 1.0, 0.0, 0.0, 1.0, 0.0, 0.0, 1.0, 0.0, 0.0, -1.0, 0.0, 0.0, -1.0, 0.0, 0.0, -1.0, 0.0, 0.0, -1.0, 0.0, 0.0, 0.0, -1.0, 0.0, 0.0, -1.0, 0.0, 0.0, -1.0, 0.0, 0.0, -1.0, 0.0, 0.0, 1.0, 0.0, 0.0, 1.0, 0.0, 0.0, 1.0, 0.0, 0.0, 1.0, 0.0, 0.0, 0.0, -1.0, 0.0, 0.0, -1.0, 0.0, 0.0, -1.0, 0.0, 0.0, -1.0, 0.247, 0.0, -0.969, 0.247, 0.0, -0.969, 0.247, 0.0, -0.969, 0.247, 0.0, -0.969, -7.643e-08, -1.0, 1.73e-08, -7.643e-08, -1.0, 1.73e-08, -7.643e-08, -1.0, 1.73e-08, -7.643e-08, -1.0, 1.73e-08, -0.2469, 4.123e-08, 0.969, -0.2469, 4.123e-08, 0.969, -0.2469, 4.123e-08, 0.969, -0.2469, 4.123e-08, 0.969, -0.2469, 0.0, 0.969, -0.2469, 0.0, 0.969, -0.2469, 0.0, 0.969, -0.2469, 0.0, 0.969, 0.2469, 0.0, -0.969, 0.2469, 0.0, -0.969, 0.2469, 0.0, -0.969, 0.2469, 0.0, -0.969, 0.969, 0.0, 0.2469, 0.969, 0.0, 0.2469, 0.969, 0.0, 0.2469, 0.969, 0.0, 0.2469, 1.0, 0.0, 0.0, 1.0, 0.0, 0.0, 1.0, 0.0, 0.0, 1.0, 0.0, 0.0, 0.0, 1.629e-07, -1.0, 0.0, 1.629e-07, -1.0, 0.0, 1.629e-07, -1.0, 0.0, 1.629e-07, -1.0, -1.0, 0.0, 0.0, -1.0, 0.0, 0.0, -1.0, 0.0, 0.0, -1.0, 0.0, 0.0, -1.0, 0.0, 0.0, -1.0, 0.0, 0.0, -1.0, 0.0, 0.0, -1.0, 0.0, 0.0])] * 3)])
arm_armature = bpy.data.armatures.new('Armature')  # bones are not reproduced

# ---- objects
ob_armature = bpy.data.objects.new('Armature', arm_armature)
ob_rapier01_cube = bpy.data.objects.new('Rapier01_Cube', me_rapier01_cube)
ob_thechosenone = bpy.data.objects.new('TheChosenOne', me_mainbody)

# ---- transforms, parenting, visibility, modifiers, constraints
ob_armature.location = (0.0, 0.0, 0.0)
ob_armature.show_in_front = True
ob_armature.lineart.crease_threshold = 0.0
ob_rapier01_cube.parent = ob_armature
ob_rapier01_cube.matrix_parent_inverse = Matrix(((4.946e-06, 1.0, -1.267e-06, -0.002971), (-0.2736, 2.012e-06, -0.9618, 0.7093), (-0.9618, 4.54e-06, 0.2736, -0.5129), (0.0, 0.0, 0.0, 1.0)))
ob_rapier01_cube.location = (-0.2822, -0.09539, 0.876)
ob_rapier01_cube.rotation_euler = (3.142, 0.3045, 4.222e-08)
ob_rapier01_cube.lineart.crease_threshold = 0.0
ob_thechosenone.parent = ob_armature
ob_thechosenone.location = (0.0, 0.0, 0.0)
ob_thechosenone.rotation_euler = (-1.629e-07, 0.0, 0.0)
ob_thechosenone.color = (0.8, 0.8, 0.8, 1.0)
ob_thechosenone.lineart.crease_threshold = 0.0
ob_thechosenone.use_mesh_mirror_x = True
_vg = ob_thechosenone.vertex_groups.new(name='root')
for _i, _w in zip([40, 41, 42, 43, 48, 49, 50, 51, 52, 53, 54, 55, 56, 57, 58, 59, 60, 61, 62, 63, 64, 65, 66, 67, 96, 97, 98, 99, 100, 101, 102, 103, 104, 105, 106, 107, 108, 109, 110, 111, 112, 113, 114, 115, 132, 133, 134, 135], [0.0, 0.0, 0.0, 0.0, 0.0, 0.0, 0.0, 0.0, 0.0, 0.0, 0.0, 0.0, 0.0, 0.0, 0.0, 0.0, 0.0, 0.0, 0.0, 0.0, 0.0, 0.0, 0.0, 0.0, 0.0, 0.0, 0.0, 0.0, 0.0, 0.0, 0.0, 0.0, 0.0, 0.0, 0.0, 0.0, 0.0, 0.0, 0.0, 0.0, 0.0, 0.0, 0.0, 0.0, 0.0, 0.0, 0.0, 0.0]): _vg.add([_i], _w, 'REPLACE')
_vg = ob_thechosenone.vertex_groups.new(name='Hip_root')
for _i, _w in zip([8, 9, 10, 11, 12, 13, 14, 15, 44, 45, 46, 47, 50, 92, 93, 94, 95, 98], [0.03691, 0.2192, 0.09656, 0.2384, 0.2074, 0.2922, 0.7634, 0.3609, 0.04569, 0.5029, 0.8598, 0.1185, 0.003861, 0.04569, 0.5029, 0.8598, 0.1185, 0.003861]): _vg.add([_i], _w, 'REPLACE')
_vg = ob_thechosenone.vertex_groups.new(name='HipControl')
_vg = ob_thechosenone.vertex_groups.new(name='Femur.R')
for _i, _w in zip([20, 21, 22, 23, 24, 25, 26, 27, 92, 93, 94, 95, 96, 97, 98, 99], [0.8386, 0.945, 0.1452, 0.03064, 0.07111, 0.0784, 0.9338, 0.9042, 0.9522, 0.4971, 0.1402, 0.8815, 1.001, 0.9829, 0.9731, 0.9935]): _vg.add([_i], _w, 'REPLACE')
_vg = ob_thechosenone.vertex_groups.new(name='Tibia.R')
for _i, _w in zip([57, 100, 101, 102, 103, 104, 105, 106, 107], [0.0, 0.9933, 0.9661, 0.9553, 0.9831, 0.1599, 0.7678, 0.9203, 0.1659]): _vg.add([_i], _w, 'REPLACE')
_vg = ob_thechosenone.vertex_groups.new(name='Femur.L')
for _i, _w in zip([20, 21, 22, 23, 24, 25, 26, 27, 44, 45, 46, 47, 48, 49, 50, 51], [0.1614, 0.05495, 0.8548, 0.9597, 0.9289, 0.9216, 0.06616, 0.0958, 0.9522, 0.4971, 0.1402, 0.8815, 1.001, 0.9829, 0.9731, 0.9935]): _vg.add([_i], _w, 'REPLACE')
_vg = ob_thechosenone.vertex_groups.new(name='Tibia.L')
for _i, _w in zip([52, 53, 54, 55, 56, 57, 58, 59, 105], [0.9933, 0.9661, 0.9553, 0.9831, 0.1599, 0.7678, 0.9203, 0.1659, 0.0]): _vg.add([_i], _w, 'REPLACE')
_vg = ob_thechosenone.vertex_groups.new(name='spine.001')
for _i, _w in zip([8, 9, 10, 11, 12, 13, 14, 15], [0.7444, 0.3513, 0.2028, 0.2843, 0.09293, 0.2314, 0.02848, 0.2124]): _vg.add([_i], _w, 'REPLACE')
_vg = ob_thechosenone.vertex_groups.new(name='spine.002')
for _i, _w in zip([8, 9, 10, 11, 12, 13, 14, 15], [0.2121, 0.4295, 0.7006, 0.4772, 0.6996, 0.4764, 0.1974, 0.4267]): _vg.add([_i], _w, 'REPLACE')
_vg = ob_thechosenone.vertex_groups.new(name='spine.003')
for _i, _w in zip([116, 117, 118, 119, 120, 121, 122, 123], [0.1085, 0.08483, 0.08048, 0.2312, 0.693, 0.9168, 0.0998, 0.8357]): _vg.add([_i], _w, 'REPLACE')
_vg = ob_thechosenone.vertex_groups.new(name='Neck.001')
for _i, _w in zip([116, 117, 118, 119, 120, 121, 122, 123], [0.8433, 0.9006, 0.8063, 0.6954, 0.109, 0.05456, 0.02095, 0.05212]): _vg.add([_i], _w, 'REPLACE')
_vg = ob_thechosenone.vertex_groups.new(name='Neck.002')
_vg = ob_thechosenone.vertex_groups.new(name='Head')
for _i, _w in zip([0, 1, 2, 3, 4, 5, 6, 7], [0.06818, 0.1535, 0.8649, 0.886, 0.07509, 0.1596, 0.8831, 0.8793]): _vg.add([_i], _w, 'REPLACE')
_vg = ob_thechosenone.vertex_groups.new(name='Eye.R')
for _i, _w in zip([0, 1, 2, 3, 4, 5, 7], [0.8702, 0.7355, 0.114, 0.09055, 0.0683, 0.1195, 0.001988]): _vg.add([_i], _w, 'REPLACE')
_vg = ob_thechosenone.vertex_groups.new(name='Eye_Controller_Main')
_vg = ob_thechosenone.vertex_groups.new(name='Eye_Controller.R')
_vg = ob_thechosenone.vertex_groups.new(name='Eye_Controller.L.001')
_vg = ob_thechosenone.vertex_groups.new(name='Eye.L.001')
for _i, _w in zip([0, 1, 4, 5, 6, 7], [0.06165, 0.1111, 0.8566, 0.7209, 0.09629, 0.09474]): _vg.add([_i], _w, 'REPLACE')
_vg = ob_thechosenone.vertex_groups.new(name='Clavicle.R')
for _i, _w in zip([73, 74, 88, 89, 90, 91], [0.03162, 0.02182, 0.8834, 0.1333, 0.2958, 0.5596]): _vg.add([_i], _w, 'REPLACE')
_vg = ob_thechosenone.vertex_groups.new(name='Humerus.R')
for _i, _w in zip([88, 89, 90, 91], [0.07936, 0.8109, 0.5015, 0.2457]): _vg.add([_i], _w, 'REPLACE')
_vg = ob_thechosenone.vertex_groups.new(name='Humerus.R.001')
for _i, _w in zip([72, 73, 74, 75, 88, 89, 90, 91], [0.9883, 0.9519, 0.9486, 0.9702, 0.02439, 0.05581, 0.2027, 0.1947]): _vg.add([_i], _w, 'REPLACE')
_vg = ob_thechosenone.vertex_groups.new(name='Ulna.R')
for _i, _w in zip([68, 69, 70, 71, 80, 83, 84, 86], [0.9407, 0.9838, 0.947, 0.9225, 0.03705, 0.0348, 0.1562, 0.04965]): _vg.add([_i], _w, 'REPLACE')
_vg = ob_thechosenone.vertex_groups.new(name='Ulna.R.001')
for _i, _w in zip([80, 83, 84, 86], [0.1113, 0.03599, 0.3415, 0.8025]): _vg.add([_i], _w, 'REPLACE')
_vg = ob_thechosenone.vertex_groups.new(name='Hand.R')
for _i, _w in zip([76, 77, 78, 79, 81, 82, 85, 87], [0.01357, 0.1986, 0.1426, 0.186, 0.7678, 0.05371, 0.5372, 0.02908]): _vg.add([_i], _w, 'REPLACE')
_vg = ob_thechosenone.vertex_groups.new(name='Hand.R.001')
_vg = ob_thechosenone.vertex_groups.new(name='Hand_Little01.R')
for _i, _w in zip([76, 77, 78, 79, 81, 82, 85], [0.07224, 0.7595, 0.6614, 0.002015, 0.0125, 0.1572, 0.2015]): _vg.add([_i], _w, 'REPLACE')
_vg = ob_thechosenone.vertex_groups.new(name='Hand_Little02.R')
_vg = ob_thechosenone.vertex_groups.new(name='Hand_Little03.R')
_vg = ob_thechosenone.vertex_groups.new(name='Hand_Ring01.R')
_vg = ob_thechosenone.vertex_groups.new(name='Hand_Ring02.R')
_vg = ob_thechosenone.vertex_groups.new(name='Hand_Ring03.R')
_vg = ob_thechosenone.vertex_groups.new(name='Hand_Middle01.R')
_vg = ob_thechosenone.vertex_groups.new(name='Hand_Middle02.R')
_vg = ob_thechosenone.vertex_groups.new(name='Hand_Middle03.R')
_vg = ob_thechosenone.vertex_groups.new(name='Hand_Index01.R')
_vg = ob_thechosenone.vertex_groups.new(name='Hand_Index02.R')
_vg = ob_thechosenone.vertex_groups.new(name='Hand_Index03.R')
_vg = ob_thechosenone.vertex_groups.new(name='Hand_Thumb01.R')
_vg = ob_thechosenone.vertex_groups.new(name='Hand_Thumb02.R')
for _i, _w in zip([76, 77, 78, 79, 81, 82, 85, 87], [0.1571, 0.0006553, 0.02202, 0.06813, 0.7122, 0.06484, 0.09921, 0.7505]): _vg.add([_i], _w, 'REPLACE')
_vg = ob_thechosenone.vertex_groups.new(name='Hand_Thumb03.R')
for _i, _w in zip([76, 78, 79, 81, 85, 87], [0.1008, 0.1039, 0.8663, 0.02906, 0.04241, 0.157]): _vg.add([_i], _w, 'REPLACE')
_vg = ob_thechosenone.vertex_groups.new(name='Hand_Grip.R')
for _i, _w in zip([68, 70, 71, 76, 77, 78, 79, 80, 81, 82, 83, 84, 85, 86, 87], [0.02813, 0.04088, 0.06918, 0.6651, 0.1751, 0.05616, 0.01316, 0.8452, 0.2071, 0.7139, 0.9146, 0.5023, 0.1158, 0.1477, 0.01348]): _vg.add([_i], _w, 'REPLACE')
_vg = ob_thechosenone.vertex_groups.new(name='Clavicle.L')
for _i, _w in zip([16, 17, 18, 19, 116, 118, 119, 120, 121, 122, 123, 125, 126], [0.5596, 0.2958, 0.1333, 0.8834, 0.04652, 0.1132, 0.07341, 0.198, 0.007354, 0.8647, 0.1122, 0.02182, 0.03162]): _vg.add([_i], _w, 'REPLACE')
_vg = ob_thechosenone.vertex_groups.new(name='Humerus.L')
for _i, _w in zip([16, 17, 18, 19], [0.2457, 0.5015, 0.8109, 0.07936]): _vg.add([_i], _w, 'REPLACE')
_vg = ob_thechosenone.vertex_groups.new(name='Humerus.L.001')
for _i, _w in zip([16, 17, 18, 19, 124, 125, 126, 127], [0.1947, 0.2027, 0.05581, 0.02439, 0.9702, 0.9486, 0.9519, 0.9883]): _vg.add([_i], _w, 'REPLACE')
_vg = ob_thechosenone.vertex_groups.new(name='Ulna.L')
for _i, _w in zip([29, 31, 32, 35, 128, 129, 130, 131], [0.04965, 0.1562, 0.0348, 0.03705, 0.9225, 0.947, 0.9838, 0.9407]): _vg.add([_i], _w, 'REPLACE')
_vg = ob_thechosenone.vertex_groups.new(name='Ulna.L.001')
for _i, _w in zip([29, 31, 32, 35], [0.8025, 0.3415, 0.03599, 0.1113]): _vg.add([_i], _w, 'REPLACE')
_vg = ob_thechosenone.vertex_groups.new(name='Hand.L')
for _i, _w in zip([28, 30, 33, 34, 36, 37, 38, 39], [0.02908, 0.5372, 0.05371, 0.7678, 0.186, 0.1426, 0.1986, 0.01357]): _vg.add([_i], _w, 'REPLACE')
_vg = ob_thechosenone.vertex_groups.new(name='Hand.L.019')
_vg = ob_thechosenone.vertex_groups.new(name='Hand.L.020')
for _i, _w in zip([30, 33, 34, 36, 37, 38, 39], [0.2015, 0.1572, 0.0125, 0.002015, 0.6614, 0.7595, 0.07224]): _vg.add([_i], _w, 'REPLACE')
_vg = ob_thechosenone.vertex_groups.new(name='Hand.L.021')
_vg = ob_thechosenone.vertex_groups.new(name='Hand.L.022')
_vg = ob_thechosenone.vertex_groups.new(name='Hand.L.023')
_vg = ob_thechosenone.vertex_groups.new(name='Hand.L.024')
_vg = ob_thechosenone.vertex_groups.new(name='Hand.L.025')
_vg = ob_thechosenone.vertex_groups.new(name='Hand.L.026')
_vg = ob_thechosenone.vertex_groups.new(name='Hand.L.027')
_vg = ob_thechosenone.vertex_groups.new(name='Hand.L.028')
_vg = ob_thechosenone.vertex_groups.new(name='Hand.L.029')
_vg = ob_thechosenone.vertex_groups.new(name='Hand.L.030')
_vg = ob_thechosenone.vertex_groups.new(name='Hand.L.031')
_vg = ob_thechosenone.vertex_groups.new(name='Hand.L.003')
_vg = ob_thechosenone.vertex_groups.new(name='Hand.L.033')
for _i, _w in zip([28, 30, 33, 34, 36, 37, 38, 39], [0.7505, 0.09921, 0.06484, 0.7122, 0.06813, 0.02202, 0.0006553, 0.1571]): _vg.add([_i], _w, 'REPLACE')
_vg = ob_thechosenone.vertex_groups.new(name='Hand.L.034')
for _i, _w in zip([28, 30, 34, 36, 37, 39], [0.157, 0.04241, 0.02906, 0.8663, 0.1039, 0.1008]): _vg.add([_i], _w, 'REPLACE')
_vg = ob_thechosenone.vertex_groups.new(name='Hand.L.001')
for _i, _w in zip([28, 29, 30, 31, 32, 33, 34, 35, 36, 37, 38, 39, 128, 129, 131], [0.01348, 0.1477, 0.1158, 0.5023, 0.9146, 0.7139, 0.2071, 0.8452, 0.01316, 0.05616, 0.1751, 0.6651, 0.06918, 0.04088, 0.02813]): _vg.add([_i], _w, 'REPLACE')
_vg = ob_thechosenone.vertex_groups.new(name='Tail_IK')
_vg = ob_thechosenone.vertex_groups.new(name='Foot_Control.R')
for _i, _w in zip([40, 41, 42, 43, 48, 49, 50, 51, 52, 53, 54, 55, 56, 57, 58, 59, 60, 61, 62, 63, 64, 65, 66, 67, 76, 96, 97, 98, 99, 100, 101, 102, 103, 104, 105, 106, 107, 108, 109, 110, 111, 112, 113, 114, 115, 132, 133, 134, 135], [0.0, 0.0, 0.0, 0.0, 0.0, 0.0, 0.0, 0.0, 0.0, 0.0, 0.0, 0.0, 0.0, 0.0, 0.0, 0.0, 0.0, 0.0, 0.0, 0.0, 0.0, 0.0, 0.0, 0.0, 0.0, 0.0, 0.0, 0.0, 0.0, 0.0, 0.0, 0.0, 0.0, 0.0, 0.0, 0.0, 0.0, 0.0, 0.0, 0.0, 0.0, 0.0, 0.0, 0.0, 0.0, 0.0, 0.0, 0.0, 0.0]): _vg.add([_i], _w, 'REPLACE')
_vg = ob_thechosenone.vertex_groups.new(name='Tarsals.R')
for _i, _w in zip([40, 57, 67, 108, 109, 110, 111, 112, 113, 114, 115, 132, 133, 135], [0.0, 0.0, 0.0, 0.8947, 1.0, 1.0, 1.0, 0.9821, 0.8568, 1.0, 0.9933, 0.1159, 0.05981, 0.005428]): _vg.add([_i], _w, 'REPLACE')
_vg = ob_thechosenone.vertex_groups.new(name='Foot_IK.R')
for _i, _w in zip([57, 106], [0.0, 0.0]): _vg.add([_i], _w, 'REPLACE')
_vg = ob_thechosenone.vertex_groups.new(name='Metatarsals.R')
for _i, _w in zip([57, 108, 132, 133, 134, 135], [0.0, 0.02483, 0.7728, 0.7437, 0.9611, 0.4004]): _vg.add([_i], _w, 'REPLACE')
_vg = ob_thechosenone.vertex_groups.new(name='Foot_Control.L')
for _i, _w in zip([39, 40, 41, 42, 43, 48, 49, 50, 51, 52, 53, 54, 55, 56, 57, 58, 59, 60, 61, 62, 63, 64, 65, 66, 67, 96, 97, 98, 99, 100, 101, 102, 103, 104, 105, 106, 107, 108, 109, 110, 111, 112, 113, 114, 115, 132, 133, 134, 135], [0.0, 0.0, 0.0, 0.0, 0.0, 0.0, 0.0, 0.0, 0.0, 0.0, 0.0, 0.0, 0.0, 0.0, 0.0, 0.0, 0.0, 0.0, 0.0, 0.0, 0.0, 0.0, 0.0, 0.0, 0.0, 0.0, 0.0, 0.0, 0.0, 0.0, 0.0, 0.0, 0.0, 0.0, 0.0, 0.0, 0.0, 0.0, 0.0, 0.0, 0.0, 0.0, 0.0, 0.0, 0.0, 0.0, 0.0, 0.0, 0.0]): _vg.add([_i], _w, 'REPLACE')
_vg = ob_thechosenone.vertex_groups.new(name='Tarsals.L')
for _i, _w in zip([40, 41, 42, 43, 60, 61, 62, 63, 64, 65, 66, 67, 105, 115, 135], [0.01784, 0.02782, 0.09396, 0.1474, 0.9244, 1.0, 1.0, 1.0, 0.9782, 0.8568, 1.0, 0.9933, 0.0, 0.0, 0.0]): _vg.add([_i], _w, 'REPLACE')
_vg = ob_thechosenone.vertex_groups.new(name='Foot_IK.L')
for _i, _w in zip([58, 105], [0.0, 0.0]): _vg.add([_i], _w, 'REPLACE')
_vg = ob_thechosenone.vertex_groups.new(name='Metatarsals.L')
for _i, _w in zip([40, 41, 42, 43, 60, 105], [0.4004, 0.9264, 0.7437, 0.725, 0.01774, 0.0]): _vg.add([_i], _w, 'REPLACE')
_vg = ob_thechosenone.vertex_groups.new(name='Tail.001')
_vg = ob_thechosenone.vertex_groups.new(name='Tail.002')
_vg = ob_thechosenone.vertex_groups.new(name='Tail.003')
_vg = ob_thechosenone.vertex_groups.new(name='Tail.004')
_vg = ob_thechosenone.vertex_groups.new(name='Tail.005')
_vg = ob_thechosenone.vertex_groups.new(name='Tail.006')
_vg = ob_thechosenone.vertex_groups.new(name='Tail.007')
_vg = ob_thechosenone.vertex_groups.new(name='Tail.008')
_vg = ob_thechosenone.vertex_groups.new(name='Tail.009')
_vg = ob_thechosenone.vertex_groups.new(name='Tail.010')
_vg = ob_thechosenone.vertex_groups.new(name='Tail.011')
_vg = ob_thechosenone.vertex_groups.new(name='Tail.012')
_m = ob_thechosenone.modifiers.new('Armature', 'ARMATURE')
_m.object = ob_armature

# ---- collection membership
col_collection_12.objects.link(ob_armature)
col_collection_12.objects.link(ob_rapier01_cube)
col_collection_13.objects.link(ob_thechosenone)

# ---- scene / render settings (as saved in the file)
scene.frame_start = 1; scene.frame_end = 60; scene.frame_set(35)
scene.render.engine = 'BLENDER_EEVEE_NEXT'
scene.render.resolution_x = 1080
scene.render.resolution_y = 1920
scene.render.fps = 60
scene.render.dither_intensity = 0.0
scene.render.line_thickness_mode = 'RELATIVE'
scene.cycles.use_denoising = False
scene.cycles.samples = 128
scene.cycles.sampling_pattern = 'TABULATED_SOBOL'
scene.cycles.light_sampling_threshold = 0.0
scene.cycles.use_adaptive_sampling = False
scene.cycles.use_light_tree = False
scene.cycles.blur_glossy = 0.0
scene.cycles.sample_clamp_indirect = 0.0
scene.view_settings.view_transform = 'Standard'
bpy.context.view_layer.update()

# ---- added for rendering (the .blend has no active camera and no usable light): camera, sun
cam_auto = bpy.data.cameras.new('AutoCamera')
cam_auto.lens = 50.0
cam_auto.sensor_width = 36.0
cam_auto.clip_end = 1000.0
ob_auto_camera = bpy.data.objects.new('AutoCamera', cam_auto)
scene.collection.objects.link(ob_auto_camera)
ob_auto_camera.location = (1.83995, -2.87358, 2.50593)
ob_auto_camera.rotation_euler = (1.09748, -7.21219e-08, 0.694738)
scene.camera = ob_auto_camera
light_auto_sun = bpy.data.lights.new('AutoSun', 'SUN')
light_auto_sun.energy = 3.0
light_auto_sun.angle = 0.0523599
ob_auto_sun = bpy.data.objects.new('AutoSun', light_auto_sun)
scene.collection.objects.link(ob_auto_sun)
ob_auto_sun.rotation_euler = (0.872665, 0.174533, 0.523599)
bpy.context.view_layer.update()
